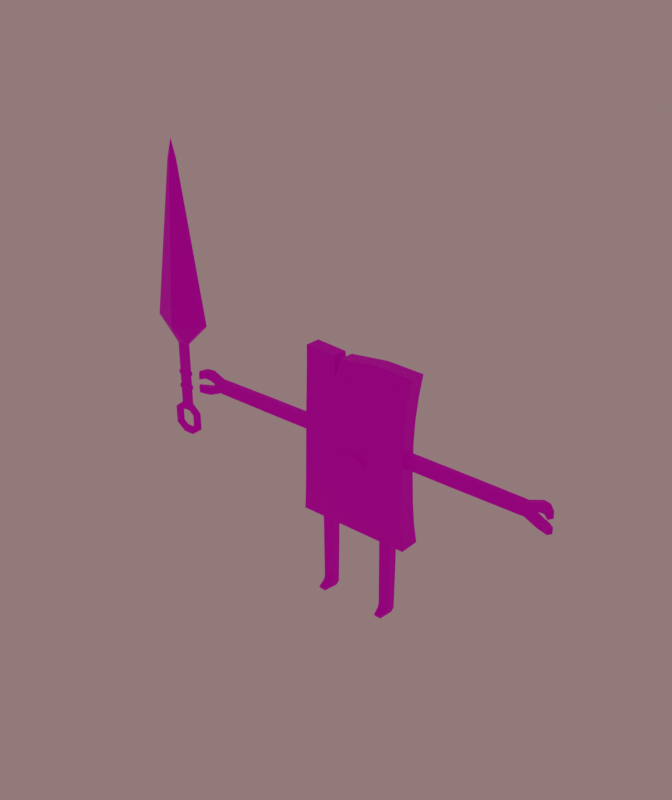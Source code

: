 # Source: rig_37568_autosave.blend  (saved by Blender 4.2.66; exported with 4.5.12 LTS)
import bpy
from mathutils import Matrix  # noqa: F401  (used for matrix-valued properties, if any)

bpy.ops.wm.read_factory_settings(use_empty=True)
scene = bpy.context.scene
scene.name = 'Scene'

# ---- collections
col_wind_1 = bpy.data.collections.new('Wind_1'); scene.collection.children.link(col_wind_1)

# ---- images (referenced by path relative to the original .blend; pixels are not part of the script)
import os
ASSET_DIR = os.environ.get("B2B_ASSET_DIR", "")  # directory of the original .blend (textures are referenced by path, not embedded)
HERE = os.path.dirname(os.path.abspath(__file__))  # packed textures are extracted next to this script under _unpacked/

def load_image(name, relpath, width, height, colorspace="sRGB"):
    """Load a texture the original file referenced (path relative to the .blend, or extracted next to this script)."""
    p = next((c for c in (os.path.join(HERE, relpath), os.path.join(ASSET_DIR, relpath)) if relpath and os.path.exists(c)), "")
    if p:
        img = bpy.data.images.load(p, check_existing=True)
        img.name = name
    else:  # same state as the original file: an image datablock whose file is absent (Cycles renders it pink)
        img = bpy.data.images.new(name, width, height)
        img.source = "FILE"
        img.filepath = "//" + (relpath or name)
    img.colorspace_settings.name = colorspace
    return img
img_wind_1 = load_image('Wind_1', 'Wind_1.png', 1024, 1024, 'sRGB')

# ---- materials (node trees are filled in below, after node groups)
mat_wind_1 = bpy.data.materials.new('Wind_1')

# ---- node groups
ng_smooth_by_angle = bpy.data.node_groups.new('Smooth by Angle', 'GeometryNodeTree')
_s = ng_smooth_by_angle.interface.new_socket(name='Mesh', in_out='OUTPUT', socket_type='NodeSocketGeometry')
_s = ng_smooth_by_angle.interface.new_socket(name='Mesh', in_out='INPUT', socket_type='NodeSocketGeometry')
_s = ng_smooth_by_angle.interface.new_socket(name='Angle', in_out='INPUT', socket_type='NodeSocketFloat')
_s.subtype = 'ANGLE'
_s.default_value = 0.5236
_s.min_value = 0.0
_s.max_value = 3.142
_s.description = 'Maximum face angle for smooth edges'
_s = ng_smooth_by_angle.interface.new_socket(name='Ignore Sharpness', in_out='INPUT', socket_type='NodeSocketBool')
_s.force_non_field = True
ng_smooth_by_angle.is_modifier = True
_N = ng_smooth_by_angle.nodes; _L = ng_smooth_by_angle.links
n0 = _N.new('GeometryNodeSetShadeSmooth'); n0.name = 'Set Shade Smooth'; n0.location = (120, -80)
n0.domain = 'EDGE'
n1 = _N.new('GeometryNodeSetShadeSmooth'); n1.name = 'Set Shade Smooth.001'; n1.location = (300, -80)
n2 = _N.new('NodeGroupOutput'); n2.name = 'Group Output'; n2.location = (480, -80)
n3 = _N.new('GeometryNodeInputMeshEdgeAngle'); n3.name = 'Edge Angle'; n3.location = (-440, -240)
n4 = _N.new('NodeGroupInput'); n4.name = 'Group Input'; n4.location = (-80, -80)
n5 = _N.new('GeometryNodeInputEdgeSmooth'); n5.name = 'Is Edge Smooth'; n5.location = (-260, -120)
n6 = _N.new('GeometryNodeInputShadeSmooth'); n6.name = 'Is Shade Smooth'; n6.location = (-440, -397)
n7 = _N.new('FunctionNodeCompare'); n7.name = 'Compare'; n7.location = (-260, -260)
n7.operation = 'LESS_EQUAL'
n7.inputs[6].default_value = (0.0, 0.0, 0.0, 0.0)
n7.inputs[7].default_value = (0.0, 0.0, 0.0, 0.0)
n8 = _N.new('FunctionNodeBooleanMath'); n8.name = 'Boolean Math.001'; n8.location = (-80, -260)
n9 = _N.new('NodeGroupInput'); n9.name = 'Group Input.001'; n9.location = (-440, -329)
n10 = _N.new('NodeGroupInput'); n10.name = 'Group Input.002'; n10.location = (-259, -189)
n11 = _N.new('FunctionNodeBooleanMath'); n11.name = 'Boolean Math'; n11.location = (-80, -149)
n11.operation = 'OR'
n12 = _N.new('FunctionNodeBooleanMath'); n12.name = 'Boolean Math.002'; n12.location = (-260, -380)
n12.operation = 'OR'
n13 = _N.new('NodeGroupInput'); n13.name = 'Group Input.003'; n13.location = (-440, -460)
_L.new(n3.outputs[0], n7.inputs[0])
_L.new(n1.outputs[0], n2.inputs[0])
_L.new(n9.outputs[1], n7.inputs[1])
_L.new(n7.outputs[0], n8.inputs[0])
_L.new(n4.outputs[0], n0.inputs[0])
_L.new(n0.outputs[0], n1.inputs[0])
_L.new(n8.outputs[0], n0.inputs[2])
_L.new(n10.outputs[2], n11.inputs[1])
_L.new(n5.outputs[0], n11.inputs[0])
_L.new(n11.outputs[0], n0.inputs[1])
_L.new(n13.outputs[2], n12.inputs[1])
_L.new(n6.outputs[0], n12.inputs[0])
_L.new(n12.outputs[0], n8.inputs[1])
n2.is_active_output = True

# ---- material node trees
mat_wind_1.use_nodes = True; mat_wind_1.node_tree.nodes.clear()
_N = mat_wind_1.node_tree.nodes; _L = mat_wind_1.node_tree.links
n0 = _N.new('ShaderNodeBsdfPrincipled'); n0.name = 'Principled BSDF'; n0.location = (10, 300)
n0.distribution = 'GGX'
n0.subsurface_method = 'RANDOM_WALK_SKIN'
n0.inputs[3].default_value = 1.45
n0.inputs[13].default_value = 0.06452
n0.inputs[27].default_value = (0.0, 0.0, 0.0, 1.0)
n1 = _N.new('ShaderNodeOutputMaterial'); n1.name = 'Material Output'; n1.location = (300, 300)
n2 = _N.new('ShaderNodeTexImage'); n2.name = 'Image Texture'; n2.location = (-280, 280)
n2.image = img_wind_1
n3 = _N.new('ShaderNodeTexImage'); n3.name = 'Image Texture.001'; n3.location = (-589, -102)
_L.new(n0.outputs[0], n1.inputs[0])
_L.new(n2.outputs[0], n0.inputs[0])
n1.is_active_output = True

# ---- world
world_world = bpy.data.worlds.new('World'); scene.world = world_world
world_world.use_nodes = True; world_world.node_tree.nodes.clear()
_N = world_world.node_tree.nodes; _L = world_world.node_tree.links
n0 = _N.new('ShaderNodeOutputWorld'); n0.name = 'World Output'; n0.location = (300, 300)
n1 = _N.new('ShaderNodeBackground'); n1.name = 'Background'; n1.location = (10, 300)
n1.inputs[0].default_value = (0.2622, 0.162, 0.162, 1.0)
_L.new(n1.outputs[0], n0.inputs[0])
n0.is_active_output = True
world_world.color = (0.05088, 0.05088, 0.05088)
world_world.use_sun_shadow = False
world_world.sun_shadow_jitter_overblur = 0.0

# ---- meshes
me_wind_1 = bpy.data.meshes.new('Wind_1')
me_wind_1.from_pydata([(6.635, -2.641, 0.05422), (7.986, -2.595, 0.05422), (5.9, 1.147, 9.261), (5.881, 1.147, 10.71), (8.558, 1.244, 10.71), (8.539, 1.243, 9.261), (8.452, 1.24, 0.7622), (8.371, 0.5262, 0.05422), (6.114, 0.4496, 0.05422), (5.987, 1.15, 0.7622), (8.568, -0.576, 10.91), (6.648, -3.017, 0.7079), (7.976, -2.973, 0.7079), (5.91, -0.6729, 9.062), (8.544, -0.5769, 9.062), (5.886, -0.6738, 10.91), (6.153, -1.19, 1.119), (8.345, -1.126, 1.119), (5.994, -0.6698, 1.785), (8.459, -0.58, 1.785), (8.556, -0.5764, 9.988), (5.898, -0.6734, 9.988), (8.548, 1.244, 9.964), (5.891, 1.147, 9.964), (-6.635, -2.641, 0.05422), (-7.986, -2.595, 0.05422), (-5.9, 1.147, 9.261), (-5.881, 1.147, 10.71), (-8.558, 1.244, 10.71), (-8.539, 1.243, 9.261), (-8.452, 1.24, 0.7622), (-8.371, 0.5262, 0.05422), (-6.114, 0.4496, 0.05422), (-5.987, 1.15, 0.7622), (-8.568, -0.576, 10.91), (-6.648, -3.017, 0.7079), (-7.976, -2.973, 0.7079), (-5.91, -0.6729, 9.062), (-8.544, -0.5769, 9.062), (-5.886, -0.6738, 10.91), (-6.153, -1.19, 1.119), (-8.345, -1.126, 1.119), (-5.994, -0.6698, 1.785), (-8.459, -0.58, 1.785), (-8.556, -0.5764, 9.988), (-5.898, -0.6734, 9.988), (-8.548, 1.244, 9.964), (-5.891, 1.147, 9.964), (-12.36, 2.398, 18.05), (12.6, 2.41, 18.05), (12.57, -0.7797, 54.59), (-4.113, -0.8735, 53.78), (-12.35, -2.079, 18.06), (4.504, -2.085, 18.05), (12.56, -2.084, 18.05), (-4.905, -2.085, 18.06), (12.57, 2.675, 54.46), (-12.52, -0.7951, 54.32), (4.461, 2.673, 54.67), (-4.113, 2.581, 53.65), (4.494, 1.56, 33.33), (4.489, 1.592, 40.09), (-4.922, 1.565, 33.31), (-4.904, 2.388, 18.05), (4.493, -2.044, 33.38), (-4.923, -2.039, 33.35), (4.461, -0.7808, 54.79), (4.508, 2.39, 18.05), (12.07, -1.371, 50.1), (-12.07, -1.357, 50.09), (4.476, -1.921, 40.06), (4.459, -1.382, 50.1), (-4.927, -1.341, 50.11), (-4.927, -1.908, 40.08), (-4.928, 2.234, 49.99), (-12.07, 2.217, 49.97), (12.09, 2.205, 49.99), (4.485, 2.193, 50.09), (-4.923, 1.609, 40.08), (-12.52, 2.659, 54.2), (-11.72, 1.571, 40.07), (-11.74, 1.563, 33.36), (-11.71, -2.152, 40.11), (-11.74, -2.255, 33.37), (11.71, 1.555, 40.07), (11.77, 1.56, 33.45), (11.76, -2.045, 33.48), (11.7, -1.923, 40.13), (-5.807, -0.8478, 53.9), (-5.655, 2.607, 53.76), (-11.79, 1.824, 45.22), (-4.927, -1.813, 45.22), (4.466, -1.821, 45.22), (-11.79, -1.852, 45.3), (11.78, -1.82, 45.23), (11.79, 1.796, 45.13), (4.487, 1.815, 45.14), (-4.925, 1.846, 45.11), (11.91, 1.781, 27.26), (12.16, 2.062, 22.37), (12.15, -2.199, 22.37), (11.91, -2.17, 27.27), (-4.915, -2.169, 27.25), (-4.908, -2.199, 22.39), (-11.85, -2.254, 27.25), (-12.03, -2.197, 22.39), (4.511, -2.199, 22.39), (4.506, -2.17, 27.26), (-12.04, 2.049, 22.41), (-11.85, 1.772, 27.26), (4.497, 1.72, 27.26), (4.501, 1.933, 22.39), (-4.918, 1.929, 22.42), (-4.921, 1.719, 27.26), (8.623, 1.193, 17.97), (5.816, 1.096, 17.97), (8.629, -0.6203, 17.97), (5.825, -0.7193, 17.97), (-8.623, 1.193, 17.97), (-5.816, 1.096, 17.97), (-8.629, -0.6203, 17.97), (-5.825, -0.7193, 17.97), (-11.61, 0.7673, 38.69), (-37.08, -0.6288, 35.79), (-25.85, -0.6288, 35.67), (-37.08, -0.6288, 38.54), (-25.85, -0.6288, 38.66), (-38.94, -0.6288, 37.44), (-38.94, -0.6288, 36.88), (-39.98, -0.6288, 39.72), (-39.98, -0.6288, 37.8), (-40.05, -0.6288, 34.44), (-40.05, -0.6288, 36.21), (-42.37, -1.689, 39.43), (-42.37, -1.781, 37.82), (-42.44, -1.694, 34.72), (-42.44, -1.786, 36.21), (-37.13, 0.7673, 38.54), (-26.02, 0.7673, 38.66), (-26.02, 0.7673, 35.67), (-37.13, 0.7673, 35.79), (-38.99, 0.7673, 37.44), (-38.99, 0.7673, 36.88), (-40.08, 0.7673, 39.72), (-40.08, 0.7673, 37.8), (-40.16, 0.7673, 36.21), (-40.16, 0.7673, 34.44), (-43.03, -0.8805, 39.37), (-43.03, -0.8805, 37.85), (-43.1, -0.8805, 36.18), (-43.1, -0.8805, 34.77), (-11.57, -0.6288, 38.68), (-11.57, -0.6288, 35.64), (-11.61, 0.7673, 35.64), (-24.88, -0.6288, 35.65), (-24.88, -0.6288, 38.67), (-24.7, 0.7673, 38.67), (-24.7, 0.7673, 35.65), (-41.19, -0.9243, 39.86), (-41.19, -0.9701, 38.09), (-41.7, 0.2418, 39.83), (-41.7, 0.2418, 38.11), (-41.26, -0.9746, 36.01), (-41.26, -0.9288, 34.38), (-41.78, 0.2418, 35.99), (-41.78, 0.2418, 34.41), (-25.34, -0.6288, 35.66), (-25.39, 0.7673, 35.66), (-25.34, -0.6288, 38.67), (-25.39, 0.7673, 38.67), (-36.36, -0.6288, 38.59), (-36.36, -0.6288, 35.73), (-36.41, 0.7673, 38.59), (-36.41, 0.7673, 35.73), (11.61, 0.7673, 38.69), (37.08, -0.6288, 35.79), (25.85, -0.6288, 35.67), (37.08, -0.6288, 38.54), (25.85, -0.6288, 38.66), (38.94, -0.6288, 37.44), (38.94, -0.6288, 36.88), (39.98, -0.6288, 39.72), (39.98, -0.6288, 37.8), (40.05, -0.6288, 34.44), (40.05, -0.6288, 36.21), (42.37, -1.689, 39.43), (42.37, -1.781, 37.82), (42.44, -1.694, 34.72), (42.44, -1.786, 36.21), (37.13, 0.7673, 38.54), (26.02, 0.7673, 38.66), (26.02, 0.7673, 35.67), (37.13, 0.7673, 35.79), (38.99, 0.7673, 37.44), (38.99, 0.7673, 36.88), (40.08, 0.7673, 39.72), (40.08, 0.7673, 37.8), (40.16, 0.7673, 36.21), (40.16, 0.7673, 34.44), (43.03, -0.8805, 39.37), (43.03, -0.8805, 37.85), (43.1, -0.8805, 36.18), (43.1, -0.8805, 34.77), (11.57, -0.6288, 38.68), (11.57, -0.6288, 35.64), (11.61, 0.7673, 35.64), (24.88, -0.6288, 35.65), (24.88, -0.6288, 38.67), (24.7, 0.7673, 38.67), (24.7, 0.7673, 35.65), (41.19, -0.9243, 39.86), (41.19, -0.9701, 38.09), (41.7, 0.2418, 39.83), (41.7, 0.2418, 38.11), (41.26, -0.9746, 36.01), (41.26, -0.9288, 34.38), (41.78, 0.2418, 35.99), (41.78, 0.2418, 34.41), (25.34, -0.6288, 35.66), (25.39, 0.7673, 35.66), (25.34, -0.6288, 38.67), (25.39, 0.7673, 38.67), (36.36, -0.6288, 38.59), (36.36, -0.6288, 35.73), (36.41, 0.7673, 38.59), (36.41, 0.7673, 35.73), (-54.66, -0.8139, 49.47), (-49.42, -0.08529, 84.33), (-54.66, 0.6433, 49.47), (-41.62, -0.8139, 49.47), (-46.86, -0.08529, 84.33), (-41.62, 0.6433, 49.47), (-49.45, 0.1389, 44.15), (-49.45, -0.5989, 44.15), (-46.84, 0.1389, 44.15), (-46.84, -0.5989, 44.15), (-49.44, 0.1389, 30.46), (-49.44, -0.5989, 30.46), (-46.84, 0.1389, 30.46), (-46.84, -0.5989, 30.46), (-48.89, 0.1592, 28.2), (-48.89, -0.6193, 28.2), (-47.4, 0.1592, 28.2), (-47.4, -0.6193, 28.2), (-50.0, 0.1592, 27.32), (-50.0, -0.6193, 27.32), (-46.28, 0.1592, 27.32), (-46.28, -0.6193, 27.32), (-50.0, 0.1592, 24.84), (-50.0, -0.6193, 24.84), (-46.28, 0.1592, 24.84), (-46.28, -0.6193, 24.84), (-48.91, 0.1592, 24.02), (-48.91, -0.6193, 24.02), (-47.38, 0.1592, 24.02), (-47.38, -0.6193, 24.02), (-48.14, 3.271, 48.73), (-48.14, 0.7435, 84.3), (-48.14, -3.442, 48.73), (-48.14, -0.914, 84.3), (-48.14, -0.08529, 88.46), (-46.84, 0.1389, 29.8), (-44.67, 0.1389, 28.09), (-51.61, 0.1389, 28.09), (-49.44, 0.1389, 29.8), (-46.84, -0.5989, 29.8), (-44.67, -0.5989, 28.09), (-51.61, -0.5989, 28.09), (-49.44, -0.5989, 29.8), (-44.67, -0.5989, 24.06), (-44.67, 0.1389, 24.06), (-51.61, 0.1389, 24.06), (-51.61, -0.5989, 24.06), (-49.44, -0.5989, 22.42), (-46.84, -0.5989, 22.42), (-46.84, 0.1389, 22.42), (-49.44, 0.1389, 22.42), (-46.84, -0.5989, 43.86), (-46.84, 0.1389, 43.86), (-49.45, 0.1389, 43.86), (-49.45, -0.5989, 43.86), (-46.57, -0.6748, 37.57), (-46.57, -0.6748, 36.75), (-49.71, -0.6748, 36.75), (-49.71, -0.6748, 37.57), (-49.71, 0.2148, 37.57), (-49.71, 0.2148, 36.75), (-46.57, 0.2148, 36.75), (-46.57, 0.2148, 37.57), (-46.84, -0.5989, 36.64), (-46.84, -0.5989, 37.68), (-49.44, 0.1389, 36.64), (-49.45, 0.1389, 37.68), (-46.84, 0.1389, 37.68), (-46.84, 0.1389, 36.64), (-49.45, -0.5989, 37.68), (-49.44, -0.5989, 36.64), (-46.84, -0.5989, 33.26), (-46.84, -0.5989, 34.35), (-49.44, 0.1389, 33.26), (-49.44, 0.1389, 34.35), (-46.84, 0.1389, 34.35), (-46.84, 0.1389, 33.26), (-49.44, -0.5989, 34.35), (-49.44, -0.5989, 33.26), (-46.58, 0.2148, 34.24), (-46.58, 0.2148, 33.38), (-49.71, 0.2148, 33.38), (-49.71, 0.2148, 34.24), (-49.71, -0.6748, 34.24), (-49.71, -0.6748, 33.38), (-46.58, -0.6748, 33.38), (-46.58, -0.6748, 34.24), (-3.062, -2.678, 33.09), (3.062, -2.678, 33.09), (-3.062, -2.678, 33.86), (3.062, -2.678, 33.86), (0.0, -1.983, 31.32), (0.0, -1.983, 35.63), (3.062, -1.983, 33.86), (3.062, -1.983, 33.09), (0.0, -2.678, 31.32), (0.0, -2.678, 35.63), (-3.062, -1.983, 33.09), (-3.062, -1.983, 33.86), (-3.062, 2.23, 33.86), (3.062, 2.23, 33.86), (-3.062, 2.23, 33.09), (3.062, 2.23, 33.09), (0.0, 1.535, 35.63), (0.0, 1.535, 31.32), (3.062, 1.535, 33.09), (3.062, 1.535, 33.86), (0.0, 2.23, 35.63), (0.0, 2.23, 31.32), (-3.062, 1.535, 33.86), (-3.062, 1.535, 33.09)], [], [(2, 5, 6, 9), (115, 114, 4, 3), (20, 10, 15, 21), (17, 19, 18, 16), (7, 1, 0, 8), (14, 20, 21, 13), (13, 18, 19, 14), (117, 15, 10, 116), (17, 16, 11, 12), (23, 3, 4, 22), (2, 23, 22, 5), (4, 10, 20, 22), (8, 9, 6, 7), (1, 12, 11, 0), (7, 17, 12, 1), (6, 19, 17, 7), (5, 14, 19, 6), (22, 20, 14, 5), (114, 116, 10, 4), (21, 15, 3, 23), (9, 18, 13, 2), (2, 13, 21, 23), (8, 16, 18, 9), (0, 11, 16, 8), (26, 33, 30, 29), (119, 27, 28, 118), (44, 45, 39, 34), (41, 40, 42, 43), (31, 32, 24, 25), (38, 37, 45, 44), (37, 38, 43, 42), (121, 120, 34, 39), (41, 36, 35, 40), (47, 46, 28, 27), (26, 29, 46, 47), (28, 46, 44, 34), (32, 31, 30, 33), (25, 24, 35, 36), (31, 25, 36, 41), (30, 31, 41, 43), (29, 30, 43, 38), (46, 29, 38, 44), (118, 28, 34, 120), (45, 47, 27, 39), (33, 26, 37, 42), (26, 47, 45, 37), (32, 33, 42, 40), (24, 32, 40, 35), (97, 78, 80, 90), (96, 97, 74, 77), (96, 77, 76, 95), (60, 110, 113, 62), (87, 70, 64, 86), (102, 107, 64, 65), (77, 74, 59, 58), (65, 73, 82, 83), (100, 54, 49, 99), (60, 61, 84, 85), (71, 66, 51, 72), (48, 108, 112, 63), (55, 53, 106, 103), (81, 109, 104, 83), (64, 70, 73, 65), (112, 111, 67, 63), (103, 105, 52, 55), (64, 107, 101, 86), (65, 83, 104, 102), (91, 92, 71, 72), (93, 91, 72, 69), (92, 94, 68, 71), (50, 66, 71, 68), (62, 78, 61, 60), (74, 75, 79, 89), (76, 77, 58, 56), (49, 67, 111, 99), (78, 62, 81, 80), (69, 57, 79, 75), (90, 93, 69, 75), (108, 48, 52, 105), (113, 109, 81, 62), (49, 54, 53, 67), (55, 63, 67, 53), (106, 53, 54, 100), (56, 50, 68, 76), (94, 87, 84, 95), (98, 110, 60, 85), (58, 66, 50, 56), (58, 59, 51, 66), (72, 74, 89, 88), (84, 87, 86, 85), (81, 83, 82, 80), (88, 57, 69, 72), (88, 89, 79, 57), (72, 51, 59, 74), (68, 94, 95, 76), (80, 82, 93, 90), (70, 87, 94, 92), (82, 73, 91, 93), (73, 70, 92, 91), (61, 96, 95, 84), (61, 78, 97, 96), (74, 97, 90, 75), (111, 112, 113, 110), (112, 108, 109, 113), (99, 111, 110, 98), (107, 102, 103, 106), (101, 107, 106, 100), (102, 104, 105, 103), (108, 105, 104, 109), (100, 99, 98, 101), (98, 85, 86, 101), (63, 55, 52, 48), (3, 15, 117, 115), (27, 119, 121, 39), (121, 119, 118, 120), (115, 117, 116, 114), (125, 127, 128, 123), (171, 124, 126, 170), (125, 129, 130, 127), (128, 132, 131, 123), (163, 162, 136, 135), (159, 158, 133, 134), (137, 140, 142, 141), (173, 172, 138, 139), (151, 155, 154, 152), (137, 141, 144, 143), (142, 140, 146, 145), (165, 150, 149, 164), (161, 148, 147, 160), (167, 139, 138, 169), (168, 126, 124, 166), (153, 157, 156, 122), (166, 167, 157, 154), (171, 173, 139, 124), (123, 131, 146, 140), (163, 135, 150, 165), (135, 136, 149, 150), (162, 132, 145, 164), (132, 128, 142, 145), (127, 141, 142, 128), (127, 130, 144, 141), (159, 134, 148, 161), (134, 133, 147, 148), (158, 129, 143, 160), (129, 125, 137, 143), (170, 172, 137, 125), (168, 169, 138, 126), (157, 153, 152, 154), (133, 158, 160, 147), (130, 159, 161, 144), (144, 161, 160, 143), (130, 129, 158, 159), (136, 162, 164, 149), (131, 163, 165, 146), (146, 165, 164, 145), (131, 132, 162, 163), (155, 156, 169, 168), (124, 139, 167, 166), (155, 168, 166, 154), (157, 167, 169, 156), (122, 156, 155, 151), (126, 138, 172, 170), (123, 140, 173, 171), (140, 137, 172, 173), (123, 171, 170, 125), (177, 175, 180, 179), (223, 222, 178, 176), (204, 203, 174, 205), (177, 179, 182, 181), (180, 175, 183, 184), (215, 187, 188, 214), (211, 186, 185, 210), (189, 193, 194, 192), (225, 191, 190, 224), (204, 206, 207, 203), (189, 195, 196, 193), (194, 197, 198, 192), (217, 216, 201, 202), (213, 212, 199, 200), (219, 221, 190, 191), (220, 218, 176, 178), (174, 208, 209, 205), (218, 206, 209, 219), (223, 176, 191, 225), (175, 192, 198, 183), (215, 217, 202, 187), (187, 202, 201, 188), (214, 216, 197, 184), (184, 197, 194, 180), (179, 180, 194, 193), (179, 193, 196, 182), (211, 213, 200, 186), (186, 200, 199, 185), (210, 212, 195, 181), (181, 195, 189, 177), (222, 177, 189, 224), (220, 178, 190, 221), (151, 152, 153, 122), (204, 205, 209, 206), (185, 199, 212, 210), (182, 196, 213, 211), (196, 195, 212, 213), (182, 211, 210, 181), (188, 201, 216, 214), (183, 198, 217, 215), (198, 197, 216, 217), (183, 215, 214, 184), (207, 220, 221, 208), (176, 218, 219, 191), (207, 206, 218, 220), (209, 208, 221, 219), (203, 207, 208, 174), (178, 222, 224, 190), (175, 223, 225, 192), (192, 225, 224, 189), (175, 177, 222, 223), (226, 227, 228), (256, 257, 230, 231), (231, 230, 229), (258, 259, 227, 226), (231, 229, 235, 234), (299, 302, 238, 236), (259, 230, 260), (235, 258, 233), (226, 228, 232, 233), (232, 256, 234), (287, 286, 285, 288), (239, 237, 268, 265), (302, 297, 239, 238), (304, 299, 236, 237), (249, 253, 252, 248), (238, 239, 265, 261), (237, 236, 264, 268), (262, 266, 269, 270), (261, 265, 266, 262), (268, 264, 263, 267), (236, 238, 261, 264), (254, 252, 253, 255), (267, 263, 271, 272), (250, 254, 255, 251), (251, 247, 246, 250), (247, 243, 242, 246), (276, 275, 274, 273), (270, 269, 274, 275), (272, 271, 276, 273), (228, 256, 232), (229, 258, 235), (229, 230, 259, 258), (228, 227, 257, 256), (241, 240, 242, 243), (233, 258, 226), (227, 259, 260), (234, 256, 231), (230, 257, 260), (260, 257, 227), (246, 242, 261, 262), (240, 244, 263, 264), (243, 247, 266, 265), (245, 241, 268, 267), (247, 251, 269, 266), (250, 246, 262, 270), (244, 248, 271, 263), (249, 245, 267, 272), (253, 249, 272, 273), (251, 255, 274, 269), (254, 250, 270, 275), (248, 252, 276, 271), (242, 240, 264, 261), (241, 243, 265, 268), (252, 254, 275, 276), (255, 253, 273, 274), (244, 245, 249, 248), (241, 245, 244, 240), (232, 234, 278, 279), (235, 233, 280, 277), (233, 232, 279, 280), (234, 235, 277, 278), (291, 294, 301, 300), (289, 296, 303, 298), (296, 291, 300, 303), (294, 289, 298, 301), (297, 304, 237, 239), (280, 279, 292, 295), (279, 278, 293, 292), (277, 280, 295, 290), (295, 292, 285, 284), (294, 291, 286, 287), (301, 298, 312, 305), (291, 296, 283, 286), (300, 301, 305, 308), (297, 302, 306, 311), (290, 295, 284, 281), (303, 300, 308, 309), (278, 277, 290, 293), (283, 282, 281, 284), (286, 283, 284, 285), (282, 287, 288, 281), (306, 307, 308, 305), (310, 311, 312, 309), (307, 310, 309, 308), (311, 306, 305, 312), (304, 297, 311, 310), (289, 294, 287, 282), (292, 293, 288, 285), (293, 290, 281, 288), (298, 303, 309, 312), (296, 289, 282, 283), (299, 304, 310, 307), (302, 299, 307, 306), (318, 324, 323, 317), (319, 318, 317, 320), (316, 314, 321, 322), (322, 321, 313, 315), (322, 315, 324, 318), (313, 321, 317, 323), (321, 314, 320, 317), (314, 316, 319, 320), (316, 322, 318, 319), (315, 313, 323, 324), (330, 336, 335, 329), (331, 330, 329, 332), (328, 326, 333, 334), (334, 333, 325, 327), (334, 327, 336, 330), (325, 333, 329, 335), (333, 326, 332, 329), (326, 328, 331, 332), (328, 334, 330, 331), (327, 325, 335, 336)])
me_wind_1.polygons.foreach_set('use_smooth', [1, 1, 1, 1, 1, 1, 1, 1, 1, 1, 1, 1, 1, 1, 1, 1, 1, 1, 1, 1, 1, 1, 1, 1, 1, 1, 1, 1, 1, 1, 1, 1, 1, 1, 1, 1, 1, 1, 1, 1, 1, 1, 1, 1, 1, 1, 1, 1, 1, 1, 1, 1, 1, 1, 1, 1, 1, 1, 1, 1, 1, 1, 1, 1, 1, 1, 1, 1, 1, 1, 1, 1, 1, 1, 1, 1, 1, 1, 1, 1, 1, 1, 1, 1, 1, 1, 1, 1, 1, 1, 1, 1, 1, 1, 1, 1, 1, 1, 1, 1, 1, 1, 1, 1, 1, 1, 1, 1, 1, 1, 1, 1, 1, 1, 1, 1, 1, 1, 1, 1, 1, 1, 1, 1, 1, 1, 1, 1, 1, 1, 1, 1, 1, 1, 1, 1, 1, 1, 1, 1, 1, 1, 1, 1, 1, 1, 1, 1, 1, 1, 1, 1, 1, 1, 1, 1, 1, 1, 1, 1, 1, 1, 1, 1, 1, 1, 1, 1, 1, 1, 1, 1, 1, 1, 1, 1, 1, 1, 1, 1, 1, 1, 1, 1, 1, 1, 1, 1, 1, 1, 1, 1, 1, 1, 1, 1, 1, 1, 1, 1, 1, 1, 1, 1, 1, 1, 1, 1, 1, 1, 1, 1, 1, 1, 1, 1, 0, 0, 0, 0, 0, 0, 0, 0, 0, 0, 0, 0, 0, 0, 0, 0, 0, 0, 0, 0, 0, 0, 0, 0, 0, 0, 0, 0, 0, 0, 0, 0, 0, 0, 0, 0, 0, 0, 0, 0, 0, 0, 0, 0, 0, 0, 0, 0, 0, 0, 0, 0, 0, 0, 0, 0, 0, 0, 0, 0, 0, 0, 0, 0, 0, 0, 0, 0, 0, 0, 0, 0, 0, 0, 0, 0, 0, 0, 0, 0, 0, 0, 0, 0, 0, 0, 0, 0, 0, 0, 0, 0, 0, 0, 0, 0, 0, 0, 0, 0, 0, 0, 0, 0, 0, 0, 0, 0, 0, 0, 0, 0, 0])
_uv = me_wind_1.uv_layers.new(name='UVMap')
_uv.uv.foreach_set('vector', [0.6429, 0.8764, 0.6133, 0.8754, 0.6229, 0.7626, 0.649, 0.7615, 0.6415, 0.955, 0.6108, 0.9542, 0.6128, 0.8915, 0.6425, 0.8925, 0.593, 0.8828, 0.5927, 0.8931, 0.5632, 0.8922, 0.5637, 0.882, 0.5979, 0.7501, 0.5988, 0.762, 0.5639, 0.759, 0.5663, 0.7475, 0.6222, 0.7526, 0.6249, 0.7181, 0.6397, 0.7169, 0.647, 0.7506, 0.5933, 0.8725, 0.593, 0.8828, 0.5637, 0.882, 0.564, 0.8717, 0.564, 0.8717, 0.5639, 0.759, 0.5988, 0.762, 0.5933, 0.8725, 0.5603, 0.9526, 0.5632, 0.8922, 0.5927, 0.8931, 0.5909, 0.9539, 0.5979, 0.7501, 0.5663, 0.7475, 0.5771, 0.7279, 0.5896, 0.7276, 0.6427, 0.8842, 0.6425, 0.8925, 0.6128, 0.8915, 0.6131, 0.8832, 0.6429, 0.8764, 0.6427, 0.8842, 0.6131, 0.8832, 0.6133, 0.8754, 0.6128, 0.8915, 0.5927, 0.8931, 0.593, 0.8828, 0.6131, 0.8832, 0.647, 0.7506, 0.649, 0.7615, 0.6229, 0.7626, 0.6222, 0.7526, 0.5897, 0.7205, 0.5896, 0.7276, 0.5771, 0.7279, 0.5769, 0.7208, 0.6222, 0.7526, 0.5979, 0.7501, 0.5896, 0.7276, 0.5971, 0.727, 0.6229, 0.7626, 0.5988, 0.762, 0.5979, 0.7501, 0.6222, 0.7526, 0.6133, 0.8754, 0.5933, 0.8725, 0.5988, 0.762, 0.6229, 0.7626, 0.6131, 0.8832, 0.593, 0.8828, 0.5933, 0.8725, 0.6133, 0.8754, 0.6108, 0.9542, 0.5909, 0.9539, 0.5927, 0.8931, 0.6128, 0.8915, 0.5637, 0.882, 0.5632, 0.8922, 0.5435, 0.8892, 0.5438, 0.8811, 0.5397, 0.7546, 0.5639, 0.759, 0.564, 0.8717, 0.544, 0.8735, 0.544, 0.8735, 0.564, 0.8717, 0.5637, 0.882, 0.5438, 0.8811, 0.5433, 0.746, 0.5663, 0.7475, 0.5639, 0.759, 0.5397, 0.7546, 0.5704, 0.7262, 0.5771, 0.7279, 0.5663, 0.7475, 0.5433, 0.746, 0.6233, 0.585, 0.6294, 0.4732, 0.6548, 0.4711, 0.6546, 0.5847, 0.6232, 0.6656, 0.6235, 0.6015, 0.6546, 0.6016, 0.6548, 0.6658, 0.5736, 0.5933, 0.6031, 0.5934, 0.6032, 0.6038, 0.5735, 0.6035, 0.5742, 0.4615, 0.605, 0.4626, 0.6059, 0.474, 0.5719, 0.473, 0.6519, 0.4595, 0.6278, 0.4638, 0.6264, 0.4299, 0.6409, 0.4273, 0.5737, 0.5831, 0.603, 0.583, 0.6031, 0.5934, 0.5736, 0.5933, 0.603, 0.583, 0.5737, 0.5831, 0.5719, 0.473, 0.6059, 0.474, 0.6029, 0.6657, 0.5718, 0.6649, 0.5735, 0.6035, 0.6032, 0.6038, 0.5742, 0.4615, 0.5847, 0.4409, 0.5967, 0.4425, 0.605, 0.4626, 0.6235, 0.593, 0.6546, 0.5929, 0.6546, 0.6016, 0.6235, 0.6015, 0.6233, 0.585, 0.6546, 0.5847, 0.6546, 0.5929, 0.6235, 0.593, 0.5536, 0.601, 0.5538, 0.5928, 0.5736, 0.5933, 0.5735, 0.6035, 0.6278, 0.4638, 0.6519, 0.4595, 0.6548, 0.4711, 0.6294, 0.4732, 0.5854, 0.434, 0.5976, 0.4356, 0.5967, 0.4425, 0.5847, 0.4409, 0.551, 0.4609, 0.5777, 0.4395, 0.5847, 0.4409, 0.5742, 0.4615, 0.5477, 0.4695, 0.551, 0.4609, 0.5742, 0.4615, 0.5719, 0.473, 0.5539, 0.5853, 0.5477, 0.4695, 0.5719, 0.473, 0.5737, 0.5831, 0.5538, 0.5928, 0.5539, 0.5853, 0.5737, 0.5831, 0.5736, 0.5933, 0.5518, 0.664, 0.5536, 0.601, 0.5735, 0.6035, 0.5718, 0.6649, 0.6031, 0.5934, 0.6235, 0.593, 0.6235, 0.6015, 0.6032, 0.6038, 0.6294, 0.4732, 0.6233, 0.585, 0.603, 0.583, 0.6059, 0.474, 0.6233, 0.585, 0.6235, 0.593, 0.6031, 0.5934, 0.603, 0.583, 0.6278, 0.4638, 0.6294, 0.4732, 0.6059, 0.474, 0.605, 0.4626, 0.6034, 0.4415, 0.6278, 0.4638, 0.605, 0.4626, 0.5967, 0.4425, 0.1758, 0.867, 0.1758, 0.8167, 0.2366, 0.8057, 0.2364, 0.8562, 0.08521, 0.8649, 0.1758, 0.867, 0.1763, 0.9168, 0.08557, 0.9089, 0.08521, 0.8649, 0.08557, 0.9089, 0.01873, 0.9143, 0.0197, 0.8652, 0.0829, 0.7543, 0.08259, 0.6964, 0.1745, 0.6959, 0.1757, 0.7517, 0.2696, 0.729, 0.3375, 0.7293, 0.3317, 0.7982, 0.2691, 0.7928, 0.4189, 0.8619, 0.327, 0.8595, 0.3317, 0.7982, 0.4229, 0.8027, 0.08557, 0.9089, 0.1763, 0.9168, 0.1659, 0.9484, 0.09394, 0.9585, 0.4229, 0.8027, 0.4261, 0.7338, 0.4858, 0.7395, 0.4844, 0.8045, 0.2658, 0.9087, 0.2638, 0.9525, 0.2514, 0.9519, 0.2527, 0.9099, 0.0829, 0.7543, 0.08432, 0.8187, 0.02013, 0.8144, 0.01949, 0.7469, 0.3405, 0.6293, 0.3341, 0.5853, 0.4218, 0.5732, 0.4326, 0.6165, 0.2402, 0.5867, 0.2397, 0.6315, 0.1729, 0.6515, 0.1695, 0.5863, 0.414, 0.9527, 0.3281, 0.949, 0.3255, 0.9071, 0.4158, 0.9091, 0.4954, 0.8043, 0.4945, 0.8622, 0.4835, 0.8629, 0.4844, 0.8045, 0.3317, 0.7982, 0.3375, 0.7293, 0.4261, 0.7338, 0.4229, 0.8027, 0.1729, 0.6515, 0.0821, 0.6505, 0.079, 0.5858, 0.1695, 0.5863, 0.4158, 0.9091, 0.483, 0.9096, 0.4826, 0.9523, 0.414, 0.9527, 0.3317, 0.7982, 0.327, 0.8595, 0.2675, 0.8573, 0.2691, 0.7928, 0.4229, 0.8027, 0.4844, 0.8045, 0.4835, 0.8629, 0.4189, 0.8619, 0.4285, 0.6763, 0.3403, 0.6775, 0.3405, 0.6293, 0.4326, 0.6165, 0.4886, 0.6893, 0.4285, 0.6763, 0.4326, 0.6165, 0.4947, 0.6426, 0.3403, 0.6775, 0.2685, 0.68, 0.2663, 0.6322, 0.3405, 0.6293, 0.263, 0.5899, 0.3341, 0.5853, 0.3405, 0.6293, 0.2663, 0.6322, 0.1757, 0.7517, 0.1758, 0.8167, 0.08432, 0.8187, 0.0829, 0.7543, 0.1763, 0.9168, 0.2367, 0.9033, 0.2381, 0.9545, 0.1803, 0.9496, 0.01873, 0.9143, 0.08557, 0.9089, 0.09394, 0.9585, 0.01781, 0.9559, 0.01284, 0.5855, 0.079, 0.5858, 0.0821, 0.6505, 0.01684, 0.6281, 0.1758, 0.8167, 0.1757, 0.7517, 0.238, 0.7393, 0.2366, 0.8057, 0.4947, 0.6426, 0.508, 0.598, 0.517, 0.6002, 0.5028, 0.6455, 0.4984, 0.6905, 0.4886, 0.6893, 0.4947, 0.6426, 0.5028, 0.6455, 0.4939, 0.9089, 0.4935, 0.9522, 0.4826, 0.9523, 0.483, 0.9096, 0.1745, 0.6959, 0.239, 0.6797, 0.238, 0.7393, 0.1757, 0.7517, 0.2636, 0.9647, 0.2638, 0.9525, 0.3281, 0.949, 0.3267, 0.9682, 0.414, 0.9527, 0.414, 0.9684, 0.3267, 0.9682, 0.3281, 0.949, 0.3255, 0.9071, 0.3281, 0.949, 0.2638, 0.9525, 0.2658, 0.9087, 0.2553, 0.5901, 0.263, 0.5899, 0.2663, 0.6322, 0.2567, 0.6303, 0.2685, 0.68, 0.2696, 0.729, 0.2575, 0.7273, 0.2577, 0.6778, 0.01872, 0.6801, 0.08259, 0.6964, 0.0829, 0.7543, 0.01949, 0.7469, 0.3329, 0.5767, 0.3341, 0.5853, 0.263, 0.5899, 0.2619, 0.5825, 0.3329, 0.5767, 0.4154, 0.5627, 0.4218, 0.5732, 0.3341, 0.5853, 0.0205, 0.4958, 0.06695, 0.496, 0.07009, 0.5459, 0.02515, 0.5465, 0.2575, 0.7273, 0.2696, 0.729, 0.2691, 0.7928, 0.2559, 0.7932, 0.4954, 0.8043, 0.4844, 0.8045, 0.4858, 0.7395, 0.4967, 0.7397, 0.4453, 0.5739, 0.508, 0.598, 0.4947, 0.6426, 0.4326, 0.6165, 0.4453, 0.5739, 0.4515, 0.5654, 0.5128, 0.5878, 0.508, 0.598, 0.0205, 0.4958, 0.0252, 0.4469, 0.07009, 0.4472, 0.06695, 0.496, 0.2663, 0.6322, 0.2685, 0.68, 0.2577, 0.6778, 0.2567, 0.6303, 0.4967, 0.7397, 0.4858, 0.7395, 0.4886, 0.6893, 0.4984, 0.6905, 0.3375, 0.7293, 0.2696, 0.729, 0.2685, 0.68, 0.3403, 0.6775, 0.4858, 0.7395, 0.4261, 0.7338, 0.4285, 0.6763, 0.4886, 0.6893, 0.4261, 0.7338, 0.3375, 0.7293, 0.3403, 0.6775, 0.4285, 0.6763, 0.08432, 0.8187, 0.08521, 0.8649, 0.0197, 0.8652, 0.02013, 0.8144, 0.08432, 0.8187, 0.1758, 0.8167, 0.1758, 0.867, 0.08521, 0.8649, 0.1763, 0.9168, 0.1758, 0.867, 0.2364, 0.8562, 0.2367, 0.9033, 0.0821, 0.6505, 0.1729, 0.6515, 0.1745, 0.6959, 0.08259, 0.6964, 0.1729, 0.6515, 0.2397, 0.6315, 0.239, 0.6797, 0.1745, 0.6959, 0.01684, 0.6281, 0.0821, 0.6505, 0.08259, 0.6964, 0.01872, 0.6801, 0.327, 0.8595, 0.4189, 0.8619, 0.4158, 0.9091, 0.3255, 0.9071, 0.2675, 0.8573, 0.327, 0.8595, 0.3255, 0.9071, 0.2658, 0.9087, 0.4189, 0.8619, 0.4835, 0.8629, 0.483, 0.9096, 0.4158, 0.9091, 0.4939, 0.9089, 0.483, 0.9096, 0.4835, 0.8629, 0.4945, 0.8622, 0.2658, 0.9087, 0.2527, 0.9099, 0.2542, 0.8587, 0.2675, 0.8573, 0.2542, 0.8587, 0.2559, 0.7932, 0.2691, 0.7928, 0.2675, 0.8573, 0.414, 0.9684, 0.414, 0.9527, 0.4826, 0.9523, 0.4825, 0.9632, 0.5435, 0.8892, 0.5632, 0.8922, 0.5603, 0.9526, 0.5406, 0.9513, 0.6235, 0.6015, 0.6232, 0.6656, 0.6029, 0.6657, 0.6032, 0.6038, 0.4697, 0.5112, 0.4095, 0.5094, 0.4096, 0.4161, 0.4697, 0.4181, 0.1626, 0.5241, 0.1159, 0.5255, 0.1159, 0.4532, 0.1626, 0.4518, 0.8435, 0.4071, 0.8521, 0.3832, 0.8591, 0.3842, 0.8701, 0.4073, 0.8695, 0.4137, 0.8694, 0.4972, 0.8463, 0.4975, 0.8443, 0.4139, 0.8435, 0.4071, 0.8258, 0.3854, 0.8407, 0.3765, 0.8521, 0.3832, 0.8591, 0.3842, 0.8738, 0.3771, 0.8879, 0.3847, 0.8701, 0.4073, 0.8938, 0.377, 0.883, 0.3682, 0.8916, 0.3601, 0.8983, 0.3677, 0.831, 0.3683, 0.8196, 0.378, 0.8154, 0.3686, 0.8222, 0.3601, 0.7785, 0.8947, 0.8101, 0.8947, 0.7975, 0.9161, 0.791, 0.9161, 0.8108, 0.8864, 0.7778, 0.8864, 0.7771, 0.7669, 0.8115, 0.7669, 0.8477, 0.6077, 0.8463, 0.505, 0.8696, 0.5047, 0.8712, 0.6074, 0.7785, 0.8947, 0.791, 0.9161, 0.7869, 0.9287, 0.7649, 0.9287, 0.7975, 0.9161, 0.8101, 0.8947, 0.8256, 0.9295, 0.8052, 0.9295, 0.826, 0.9491, 0.8218, 0.9691, 0.8056, 0.9691, 0.8077, 0.9491, 0.7834, 0.9483, 0.7864, 0.9682, 0.7688, 0.9682, 0.7636, 0.9483, 0.8116, 0.7596, 0.8115, 0.7669, 0.7771, 0.7669, 0.777, 0.7596, 0.8463, 0.5015, 0.8463, 0.4975, 0.8694, 0.4972, 0.8695, 0.5011, 0.8118, 0.6011, 0.8117, 0.7517, 0.7769, 0.7517, 0.7768, 0.6011, 0.8695, 0.5011, 0.8803, 0.5005, 0.8804, 0.5059, 0.8696, 0.5047, 0.8695, 0.4137, 0.8802, 0.4155, 0.8803, 0.4956, 0.8694, 0.4972, 0.8701, 0.4073, 0.8879, 0.3847, 0.8961, 0.3916, 0.8815, 0.4108, 0.8938, 0.377, 0.8983, 0.3677, 0.9051, 0.3698, 0.9019, 0.3814, 0.8983, 0.3677, 0.8916, 0.3601, 0.8977, 0.3555, 0.9036, 0.363, 0.883, 0.3682, 0.8738, 0.3771, 0.8668, 0.3657, 0.8768, 0.3597, 0.8738, 0.3771, 0.8591, 0.3842, 0.8584, 0.3695, 0.8668, 0.3657, 0.8521, 0.3832, 0.8545, 0.3694, 0.8584, 0.3695, 0.8591, 0.3842, 0.8521, 0.3832, 0.8407, 0.3765, 0.8474, 0.3655, 0.8545, 0.3694, 0.831, 0.3683, 0.8222, 0.3601, 0.8266, 0.3541, 0.8371, 0.3596, 0.8222, 0.3601, 0.8154, 0.3686, 0.8099, 0.3642, 0.8159, 0.3558, 0.8196, 0.378, 0.8258, 0.3854, 0.8177, 0.3925, 0.8117, 0.3824, 0.8258, 0.3854, 0.8435, 0.4071, 0.8319, 0.4111, 0.8177, 0.3925, 0.8443, 0.4139, 0.8334, 0.4159, 0.8319, 0.4111, 0.8435, 0.4071, 0.8463, 0.5015, 0.8354, 0.5012, 0.8354, 0.4963, 0.8463, 0.4975, 0.8804, 0.5059, 0.882, 0.6069, 0.8712, 0.6074, 0.8696, 0.5047, 0.8154, 0.3686, 0.8196, 0.378, 0.8117, 0.3824, 0.8085, 0.3707, 0.8407, 0.3765, 0.831, 0.3683, 0.8371, 0.3596, 0.8474, 0.3655, 0.7869, 0.9287, 0.7834, 0.9483, 0.7636, 0.9483, 0.7649, 0.9287, 0.8407, 0.3765, 0.8258, 0.3854, 0.8196, 0.378, 0.831, 0.3683, 0.8916, 0.3601, 0.883, 0.3682, 0.8768, 0.3597, 0.8871, 0.3541, 0.8879, 0.3847, 0.8938, 0.377, 0.9019, 0.3814, 0.8961, 0.3916, 0.8256, 0.9295, 0.826, 0.9491, 0.8077, 0.9491, 0.8052, 0.9295, 0.8879, 0.3847, 0.8738, 0.3771, 0.883, 0.3682, 0.8938, 0.377, 0.8463, 0.505, 0.8355, 0.5065, 0.8354, 0.5012, 0.8463, 0.5015, 0.8694, 0.4972, 0.8803, 0.4956, 0.8803, 0.5005, 0.8695, 0.5011, 0.8463, 0.505, 0.8463, 0.5015, 0.8695, 0.5011, 0.8696, 0.5047, 0.8117, 0.7517, 0.8116, 0.7596, 0.777, 0.7596, 0.7769, 0.7517, 0.8369, 0.6075, 0.8355, 0.5065, 0.8463, 0.505, 0.8477, 0.6077, 0.8463, 0.4975, 0.8354, 0.4963, 0.8334, 0.4159, 0.8443, 0.4139, 0.8701, 0.4073, 0.8815, 0.4108, 0.8802, 0.4155, 0.8695, 0.4137, 0.8101, 0.8947, 0.7785, 0.8947, 0.7778, 0.8864, 0.8108, 0.8864, 0.8701, 0.4073, 0.8695, 0.4137, 0.8443, 0.4139, 0.8435, 0.4071, 0.869, 0.8529, 0.8956, 0.8527, 0.8846, 0.8757, 0.8776, 0.8767, 0.895, 0.8463, 0.8698, 0.8461, 0.8717, 0.7625, 0.8949, 0.7628, 0.4866, 0.4351, 0.4866, 0.4946, 0.4593, 0.4946, 0.4593, 0.4351, 0.869, 0.8529, 0.8776, 0.8767, 0.8662, 0.8835, 0.8513, 0.8746, 0.8846, 0.8757, 0.8956, 0.8527, 0.9134, 0.8753, 0.8993, 0.8829, 0.9193, 0.883, 0.9238, 0.8923, 0.9171, 0.8999, 0.9085, 0.8918, 0.8565, 0.8917, 0.8477, 0.8999, 0.8408, 0.8914, 0.8451, 0.882, 0.7275, 0.8961, 0.7149, 0.9175, 0.7084, 0.9175, 0.6958, 0.8961, 0.6952, 0.8878, 0.6945, 0.7683, 0.7289, 0.7683, 0.7282, 0.8878, 0.8967, 0.6526, 0.8951, 0.7553, 0.8718, 0.755, 0.8731, 0.6522, 0.7275, 0.8961, 0.7411, 0.9301, 0.719, 0.9301, 0.7149, 0.9175, 0.7084, 0.9175, 0.7007, 0.9309, 0.6804, 0.9309, 0.6958, 0.8961, 0.68, 0.9505, 0.6982, 0.9505, 0.7004, 0.9705, 0.6842, 0.9705, 0.7226, 0.9497, 0.7424, 0.9497, 0.7371, 0.9697, 0.7196, 0.9697, 0.6944, 0.761, 0.729, 0.761, 0.7289, 0.7683, 0.6945, 0.7683, 0.8717, 0.7585, 0.895, 0.7589, 0.8949, 0.7628, 0.8717, 0.7625, 0.7292, 0.6026, 0.7291, 0.7531, 0.6943, 0.7531, 0.6942, 0.6026, 0.895, 0.7589, 0.8951, 0.7553, 0.9059, 0.7541, 0.9058, 0.7594, 0.895, 0.8463, 0.8949, 0.7628, 0.9057, 0.7643, 0.9057, 0.8444, 0.8956, 0.8527, 0.907, 0.8491, 0.9216, 0.8684, 0.9134, 0.8753, 0.9193, 0.883, 0.9274, 0.8786, 0.9306, 0.8901, 0.9238, 0.8923, 0.9238, 0.8923, 0.9291, 0.8969, 0.9232, 0.9044, 0.9171, 0.8999, 0.9085, 0.8918, 0.9022, 0.9003, 0.8923, 0.8943, 0.8993, 0.8829, 0.8993, 0.8829, 0.8923, 0.8943, 0.8839, 0.8904, 0.8846, 0.8757, 0.8776, 0.8767, 0.8846, 0.8757, 0.8839, 0.8904, 0.88, 0.8906, 0.8776, 0.8767, 0.88, 0.8906, 0.8729, 0.8944, 0.8662, 0.8835, 0.8565, 0.8917, 0.8626, 0.9004, 0.852, 0.9058, 0.8477, 0.8999, 0.8477, 0.8999, 0.8414, 0.9042, 0.8353, 0.8958, 0.8408, 0.8914, 0.8451, 0.882, 0.8372, 0.8775, 0.8432, 0.8675, 0.8513, 0.8746, 0.8513, 0.8746, 0.8432, 0.8675, 0.8574, 0.8489, 0.869, 0.8529, 0.8698, 0.8461, 0.869, 0.8529, 0.8574, 0.8489, 0.8589, 0.844, 0.8717, 0.7585, 0.8717, 0.7625, 0.8609, 0.7637, 0.8609, 0.7588, 0.4874, 0.4946, 0.4874, 0.4351, 0.5147, 0.4351, 0.5147, 0.4946, 0.8967, 0.6526, 0.9075, 0.6531, 0.9059, 0.7541, 0.8951, 0.7553, 0.8408, 0.8914, 0.834, 0.8893, 0.8372, 0.8775, 0.8451, 0.882, 0.8662, 0.8835, 0.8729, 0.8944, 0.8626, 0.9004, 0.8565, 0.8917, 0.719, 0.9301, 0.7411, 0.9301, 0.7424, 0.9497, 0.7226, 0.9497, 0.8662, 0.8835, 0.8565, 0.8917, 0.8451, 0.882, 0.8513, 0.8746, 0.9171, 0.8999, 0.9126, 0.9058, 0.9022, 0.9003, 0.9085, 0.8918, 0.9134, 0.8753, 0.9216, 0.8684, 0.9274, 0.8786, 0.9193, 0.883, 0.6804, 0.9309, 0.7007, 0.9309, 0.6982, 0.9505, 0.68, 0.9505, 0.9134, 0.8753, 0.9193, 0.883, 0.9085, 0.8918, 0.8993, 0.8829, 0.8718, 0.755, 0.8717, 0.7585, 0.8609, 0.7588, 0.861, 0.7535, 0.8949, 0.7628, 0.895, 0.7589, 0.9058, 0.7594, 0.9057, 0.7643, 0.8718, 0.755, 0.8951, 0.7553, 0.895, 0.7589, 0.8717, 0.7585, 0.6943, 0.7531, 0.7291, 0.7531, 0.729, 0.761, 0.6944, 0.761, 0.8731, 0.6522, 0.8718, 0.755, 0.861, 0.7535, 0.8623, 0.6524, 0.8717, 0.7625, 0.8698, 0.8461, 0.8589, 0.844, 0.8609, 0.7637, 0.8956, 0.8527, 0.895, 0.8463, 0.9057, 0.8444, 0.907, 0.8491, 0.6958, 0.8961, 0.6952, 0.8878, 0.7282, 0.8878, 0.7275, 0.8961, 0.8956, 0.8527, 0.869, 0.8529, 0.8698, 0.8461, 0.895, 0.8463, 0.1672, 0.1225, 0.3111, 0.4751, 0.1521, 0.129, 0.08453, 0.1687, 0.2975, 0.484, 0.2857, 0.4958, 0.02209, 0.2161, 0.3356, 0.08648, 0.3436, 0.4707, 0.3197, 0.08714, 0.2424, 0.1002, 0.3269, 0.4713, 0.3111, 0.4751, 0.1672, 0.1225, 0.3301, 0.0739, 0.3197, 0.08714, 0.2508, 0.04191, 0.2701, 0.01744, 0.6649, 0.1631, 0.6649, 0.2028, 0.622, 0.2028, 0.6221, 0.1631, 0.3269, 0.4713, 0.3436, 0.4707, 0.3297, 0.5181, 0.2508, 0.04191, 0.2424, 0.1002, 0.2091, 0.05158, 0.1672, 0.1225, 0.152, 0.1152, 0.181, 0.03811, 0.2091, 0.05158, 0.07174, 0.1111, 0.08453, 0.1687, 0.03618, 0.1349, 0.5775, 0.3794, 0.5806, 0.3355, 0.5901, 0.3346, 0.595, 0.3796, 0.4847, 0.372, 0.4327, 0.3713, 0.4313, 0.3583, 0.4866, 0.3588, 0.6649, 0.06433, 0.6649, 0.09388, 0.6221, 0.09391, 0.622, 0.06436, 0.6649, 0.1336, 0.6649, 0.1631, 0.6221, 0.1631, 0.6221, 0.1336, 0.9715, 0.6808, 0.9715, 0.7017, 0.9403, 0.7017, 0.9403, 0.6808, 0.5202, 0.38, 0.4847, 0.372, 0.4866, 0.3588, 0.5229, 0.3678, 0.4327, 0.3713, 0.3956, 0.38, 0.3927, 0.3686, 0.4313, 0.3583, 0.5378, 0.3239, 0.5093, 0.3183, 0.5039, 0.2703, 0.5326, 0.2556, 0.5229, 0.3678, 0.4866, 0.3588, 0.5093, 0.3183, 0.5378, 0.3239, 0.4313, 0.3583, 0.3927, 0.3686, 0.3774, 0.3159, 0.4108, 0.3153, 0.4474, 0.1751, 0.4078, 0.1751, 0.4078, 0.165, 0.4474, 0.165, 0.9403, 0.7251, 0.9403, 0.7017, 0.9715, 0.7017, 0.9715, 0.7251, 0.4108, 0.3153, 0.3774, 0.3159, 0.396, 0.2465, 0.4192, 0.2672, 0.9403, 0.746, 0.9403, 0.7251, 0.9715, 0.7251, 0.9715, 0.746, 0.9715, 0.746, 0.9715, 0.7838, 0.9403, 0.7838, 0.9403, 0.746, 0.9715, 0.7838, 0.9715, 0.8055, 0.9403, 0.8055, 0.9403, 0.7838, 0.439, 0.2207, 0.4905, 0.2188, 0.4778, 0.2525, 0.4467, 0.2495, 0.5326, 0.2556, 0.5039, 0.2703, 0.4778, 0.2525, 0.4905, 0.2188, 0.4192, 0.2672, 0.396, 0.2465, 0.439, 0.2207, 0.4467, 0.2495, 0.1521, 0.129, 0.08453, 0.1687, 0.07174, 0.1111, 0.3197, 0.08714, 0.2424, 0.1002, 0.2508, 0.04191, 0.3197, 0.08714, 0.3436, 0.4707, 0.3269, 0.4713, 0.2424, 0.1002, 0.1521, 0.129, 0.3111, 0.4751, 0.2975, 0.484, 0.08453, 0.1687, 0.9715, 0.8283, 0.9403, 0.8283, 0.9403, 0.8055, 0.9715, 0.8055, 0.2091, 0.05158, 0.2424, 0.1002, 0.1672, 0.1225, 0.3111, 0.4751, 0.3269, 0.4713, 0.3297, 0.5181, 0.03618, 0.1349, 0.08453, 0.1687, 0.02209, 0.2161, 0.2857, 0.4958, 0.2975, 0.484, 0.3297, 0.5181, 0.3297, 0.5181, 0.2975, 0.484, 0.3111, 0.4751, 0.3992, 0.1272, 0.4162, 0.1405, 0.4078, 0.165, 0.3746, 0.1389, 0.439, 0.1405, 0.456, 0.1272, 0.4806, 0.1389, 0.4474, 0.165, 0.472, 0.3295, 0.4871, 0.3134, 0.5093, 0.3183, 0.4866, 0.3588, 0.4334, 0.3115, 0.4478, 0.3281, 0.4313, 0.3583, 0.4108, 0.3153, 0.4871, 0.3134, 0.4851, 0.2809, 0.5039, 0.2703, 0.5093, 0.3183, 0.3992, 0.0893, 0.3992, 0.1272, 0.3746, 0.1389, 0.3746, 0.07728, 0.456, 0.1272, 0.456, 0.0893, 0.4806, 0.07728, 0.4806, 0.1389, 0.4377, 0.2793, 0.4334, 0.3115, 0.4108, 0.3153, 0.4192, 0.2672, 0.4523, 0.2702, 0.4377, 0.2793, 0.4192, 0.2672, 0.4467, 0.2495, 0.4851, 0.2809, 0.4713, 0.271, 0.4778, 0.2525, 0.5039, 0.2703, 0.4159, 0.07675, 0.3992, 0.0893, 0.3746, 0.07728, 0.4078, 0.05231, 0.456, 0.0893, 0.4393, 0.07676, 0.4474, 0.05231, 0.4806, 0.07728, 0.4162, 0.1405, 0.439, 0.1405, 0.4474, 0.165, 0.4078, 0.165, 0.4478, 0.3281, 0.472, 0.3295, 0.4866, 0.3588, 0.4313, 0.3583, 0.4393, 0.07676, 0.4159, 0.07675, 0.4078, 0.05231, 0.4474, 0.05231, 0.4713, 0.271, 0.4523, 0.2702, 0.4467, 0.2495, 0.4778, 0.2525, 0.9403, 0.6429, 0.9715, 0.6429, 0.9715, 0.6808, 0.9403, 0.6808, 0.9715, 0.8283, 0.9715, 0.8499, 0.9403, 0.8499, 0.9403, 0.8283, 0.6503, 0.3385, 0.6502, 0.3784, 0.6457, 0.3784, 0.6457, 0.3385, 0.6503, 0.2691, 0.6503, 0.309, 0.6457, 0.309, 0.6457, 0.2691, 0.6503, 0.309, 0.6503, 0.3385, 0.6457, 0.3385, 0.6457, 0.309, 0.6502, 0.2395, 0.6503, 0.2691, 0.6457, 0.2691, 0.6457, 0.2395, 0.9637, 0.5491, 0.9636, 0.5888, 0.9287, 0.5888, 0.9288, 0.5491, 0.9636, 0.4798, 0.9637, 0.5195, 0.9288, 0.5195, 0.9288, 0.4798, 0.9637, 0.5195, 0.9637, 0.5491, 0.9288, 0.5491, 0.9288, 0.5195, 0.9636, 0.4502, 0.9636, 0.4798, 0.9288, 0.4798, 0.9287, 0.4502, 0.6649, 0.09388, 0.6649, 0.1336, 0.6221, 0.1336, 0.6221, 0.09391, 0.7894, 0.4772, 0.7894, 0.5067, 0.6951, 0.5067, 0.6951, 0.4771, 0.7894, 0.5067, 0.7894, 0.5466, 0.695, 0.5465, 0.6951, 0.5067, 0.7894, 0.4373, 0.7894, 0.4772, 0.6951, 0.4771, 0.6951, 0.4374, 0.5951, 0.3102, 0.5933, 0.3354, 0.5901, 0.3346, 0.5906, 0.3116, 0.5744, 0.3751, 0.5774, 0.3362, 0.5806, 0.3355, 0.5775, 0.3794, 0.5899, 0.06567, 0.5844, 0.09669, 0.5809, 0.09535, 0.5858, 0.06164, 0.5774, 0.3362, 0.5759, 0.3121, 0.5799, 0.3132, 0.5806, 0.3355, 0.5855, 0.1591, 0.5898, 0.2064, 0.5849, 0.2129, 0.581, 0.1577, 0.5653, 0.09772, 0.5595, 0.06461, 0.5653, 0.05943, 0.5694, 0.09646, 0.5922, 0.27, 0.5951, 0.3102, 0.5906, 0.3116, 0.5885, 0.2689, 0.5853, 0.1329, 0.5855, 0.1591, 0.581, 0.1577, 0.5815, 0.1337, 0.7894, 0.4077, 0.7894, 0.4373, 0.6951, 0.4374, 0.695, 0.4078, 0.5799, 0.3132, 0.5764, 0.2706, 0.5885, 0.2689, 0.5906, 0.3116, 0.5806, 0.3355, 0.5799, 0.3132, 0.5906, 0.3116, 0.5901, 0.3346, 0.5764, 0.2706, 0.5703, 0.2288, 0.5927, 0.23, 0.5885, 0.2689, 0.5628, 0.2104, 0.5702, 0.1584, 0.581, 0.1577, 0.5849, 0.2129, 0.5705, 0.1352, 0.5694, 0.09646, 0.5809, 0.09535, 0.5815, 0.1337, 0.5702, 0.1584, 0.5705, 0.1352, 0.5815, 0.1337, 0.581, 0.1577, 0.5694, 0.09646, 0.5653, 0.05943, 0.5858, 0.06164, 0.5809, 0.09535, 0.5668, 0.134, 0.5653, 0.09772, 0.5694, 0.09646, 0.5705, 0.1352, 0.5719, 0.2722, 0.5639, 0.235, 0.5703, 0.2288, 0.5764, 0.2706, 0.5933, 0.3354, 0.5988, 0.374, 0.595, 0.3796, 0.5901, 0.3346, 0.5988, 0.2356, 0.5922, 0.27, 0.5885, 0.2689, 0.5927, 0.23, 0.5844, 0.09669, 0.5853, 0.1329, 0.5815, 0.1337, 0.5809, 0.09535, 0.5759, 0.3121, 0.5719, 0.2722, 0.5764, 0.2706, 0.5799, 0.3132, 0.5666, 0.1589, 0.5668, 0.134, 0.5705, 0.1352, 0.5702, 0.1584, 0.5595, 0.205, 0.5666, 0.1589, 0.5702, 0.1584, 0.5628, 0.2104, 0.8755, 0.2748, 0.8755, 0.2179, 0.8879, 0.2071, 0.9442, 0.2148, 0.9607, 0.3155, 0.9043, 0.3078, 0.973, 0.2478, 0.973, 0.3047, 0.9623, 0.1494, 0.9506, 0.1583, 0.8985, 0.152, 0.9622, 0.09783, 0.9353, 0.06478, 0.8716, 0.1189, 0.8715, 0.06739, 0.8832, 0.05841, 0.9353, 0.06478, 0.8832, 0.05841, 0.8743, 0.04133, 0.9433, 0.04848, 0.8715, 0.06739, 0.8716, 0.1189, 0.8552, 0.126, 0.8552, 0.05881, 0.8985, 0.152, 0.9506, 0.1583, 0.9595, 0.1754, 0.8905, 0.1683, 0.9506, 0.1583, 0.9623, 0.1494, 0.9786, 0.158, 0.9595, 0.1754, 0.9623, 0.1494, 0.9622, 0.09783, 0.9786, 0.09073, 0.9786, 0.158, 0.8832, 0.05841, 0.8715, 0.06739, 0.8552, 0.05881, 0.8743, 0.04133, 0.7319, 0.2796, 0.7319, 0.2227, 0.7443, 0.2119, 0.8007, 0.2196, 0.8171, 0.3203, 0.7607, 0.3126, 0.8295, 0.2526, 0.8295, 0.3095, 0.8199, 0.1446, 0.8082, 0.1536, 0.7561, 0.1472, 0.8198, 0.09305, 0.7929, 0.06, 0.7292, 0.1142, 0.7291, 0.06262, 0.7408, 0.05363, 0.7929, 0.06, 0.7408, 0.05363, 0.7319, 0.03656, 0.8009, 0.0437, 0.7291, 0.06262, 0.7292, 0.1142, 0.7128, 0.1212, 0.7128, 0.05403, 0.7561, 0.1472, 0.8082, 0.1536, 0.8171, 0.1706, 0.7481, 0.1635, 0.8082, 0.1536, 0.8199, 0.1446, 0.8362, 0.1532, 0.8171, 0.1706, 0.8199, 0.1446, 0.8198, 0.09305, 0.8362, 0.08596, 0.8362, 0.1532, 0.7408, 0.05363, 0.7291, 0.06262, 0.7128, 0.05403, 0.7319, 0.03656])
_ca = me_wind_1.color_attributes.new('Color', 'FLOAT_COLOR', 'POINT')
_ca.data.foreach_set('color', [1.0, 1.0, 1.0, 1.0, 1.0, 1.0, 1.0, 1.0, 1.0, 1.0, 1.0, 1.0, 1.0, 1.0, 1.0, 1.0, 1.0, 1.0, 1.0, 1.0, 1.0, 1.0, 1.0, 1.0, 1.0, 1.0, 1.0, 1.0, 1.0, 1.0, 1.0, 1.0, 1.0, 1.0, 1.0, 1.0, 1.0, 1.0, 1.0, 1.0, 1.0, 1.0, 1.0, 1.0, 1.0, 1.0, 1.0, 1.0, 1.0, 1.0, 1.0, 1.0, 1.0, 1.0, 1.0, 1.0, 1.0, 1.0, 1.0, 1.0, 1.0, 1.0, 1.0, 1.0, 1.0, 1.0, 1.0, 1.0, 1.0, 1.0, 1.0, 1.0, 1.0, 1.0, 1.0, 1.0, 1.0, 1.0, 1.0, 1.0, 1.0, 1.0, 1.0, 1.0, 1.0, 1.0, 1.0, 1.0, 1.0, 1.0, 1.0, 1.0, 1.0, 1.0, 1.0, 1.0, 1.0, 1.0, 1.0, 1.0, 1.0, 1.0, 1.0, 1.0, 1.0, 1.0, 1.0, 1.0, 1.0, 1.0, 1.0, 1.0, 1.0, 1.0, 1.0, 1.0, 1.0, 1.0, 1.0, 1.0, 1.0, 1.0, 1.0, 1.0, 1.0, 1.0, 1.0, 1.0, 1.0, 1.0, 1.0, 1.0, 1.0, 1.0, 1.0, 1.0, 1.0, 1.0, 1.0, 1.0, 1.0, 1.0, 1.0, 1.0, 1.0, 1.0, 1.0, 1.0, 1.0, 1.0, 1.0, 1.0, 1.0, 1.0, 1.0, 1.0, 1.0, 1.0, 1.0, 1.0, 1.0, 1.0, 1.0, 1.0, 1.0, 1.0, 1.0, 1.0, 1.0, 1.0, 1.0, 1.0, 1.0, 1.0, 1.0, 1.0, 1.0, 1.0, 1.0, 1.0, 1.0, 1.0, 1.0, 1.0, 1.0, 1.0, 1.0, 1.0, 1.0, 1.0, 1.0, 1.0, 1.0, 1.0, 1.0, 1.0, 1.0, 1.0, 1.0, 1.0, 1.0, 1.0, 1.0, 1.0, 1.0, 1.0, 1.0, 1.0, 1.0, 1.0, 1.0, 1.0, 1.0, 1.0, 1.0, 1.0, 1.0, 1.0, 1.0, 1.0, 1.0, 1.0, 1.0, 1.0, 1.0, 1.0, 1.0, 1.0, 1.0, 1.0, 1.0, 1.0, 1.0, 1.0, 1.0, 1.0, 1.0, 1.0, 1.0, 1.0, 1.0, 1.0, 1.0, 1.0, 1.0, 1.0, 1.0, 1.0, 1.0, 1.0, 1.0, 1.0, 1.0, 1.0, 1.0, 1.0, 1.0, 1.0, 1.0, 1.0, 1.0, 1.0, 1.0, 1.0, 1.0, 1.0, 1.0, 1.0, 1.0, 1.0, 1.0, 1.0, 1.0, 1.0, 1.0, 1.0, 1.0, 1.0, 1.0, 1.0, 1.0, 1.0, 1.0, 1.0, 1.0, 1.0, 1.0, 1.0, 1.0, 1.0, 1.0, 1.0, 1.0, 1.0, 1.0, 1.0, 1.0, 1.0, 1.0, 1.0, 1.0, 1.0, 1.0, 1.0, 1.0, 1.0, 1.0, 1.0, 1.0, 1.0, 1.0, 1.0, 1.0, 1.0, 1.0, 1.0, 1.0, 1.0, 1.0, 1.0, 1.0, 1.0, 1.0, 1.0, 1.0, 1.0, 1.0, 1.0, 1.0, 1.0, 1.0, 1.0, 1.0, 1.0, 1.0, 1.0, 1.0, 1.0, 1.0, 1.0, 1.0, 1.0, 1.0, 1.0, 1.0, 1.0, 1.0, 1.0, 1.0, 1.0, 1.0, 1.0, 1.0, 1.0, 1.0, 1.0, 1.0, 1.0, 1.0, 1.0, 1.0, 1.0, 1.0, 1.0, 1.0, 1.0, 1.0, 1.0, 1.0, 1.0, 1.0, 1.0, 1.0, 1.0, 1.0, 1.0, 1.0, 1.0, 1.0, 1.0, 1.0, 1.0, 1.0, 1.0, 1.0, 1.0, 1.0, 1.0, 1.0, 1.0, 1.0, 1.0, 1.0, 1.0, 1.0, 1.0, 1.0, 1.0, 1.0, 1.0, 1.0, 1.0, 1.0, 1.0, 1.0, 1.0, 1.0, 1.0, 1.0, 1.0, 1.0, 1.0, 1.0, 1.0, 1.0, 1.0, 1.0, 1.0, 1.0, 1.0, 1.0, 1.0, 1.0, 1.0, 1.0, 1.0, 1.0, 1.0, 1.0, 1.0, 1.0, 1.0, 1.0, 1.0, 1.0, 1.0, 1.0, 1.0, 1.0, 1.0, 1.0, 1.0, 1.0, 1.0, 1.0, 1.0, 1.0, 1.0, 1.0, 1.0, 1.0, 1.0, 1.0, 1.0, 1.0, 1.0, 1.0, 1.0, 1.0, 1.0, 1.0, 1.0, 1.0, 1.0, 1.0, 1.0, 1.0, 1.0, 1.0, 1.0, 1.0, 1.0, 1.0, 1.0, 1.0, 1.0, 1.0, 1.0, 1.0, 1.0, 1.0, 1.0, 1.0, 1.0, 1.0, 1.0, 1.0, 1.0, 1.0, 1.0, 1.0, 1.0, 1.0, 1.0, 1.0, 1.0, 1.0, 1.0, 1.0, 1.0, 1.0, 1.0, 1.0, 1.0, 1.0, 1.0, 1.0, 1.0, 1.0, 1.0, 1.0, 1.0, 1.0, 1.0, 1.0, 1.0, 1.0, 1.0, 1.0, 1.0, 1.0, 1.0, 1.0, 1.0, 1.0, 1.0, 1.0, 1.0, 1.0, 1.0, 1.0, 1.0, 1.0, 1.0, 1.0, 1.0, 1.0, 1.0, 1.0, 1.0, 1.0, 1.0, 1.0, 1.0, 1.0, 1.0, 1.0, 1.0, 1.0, 1.0, 1.0, 1.0, 1.0, 1.0, 1.0, 1.0, 1.0, 1.0, 1.0, 1.0, 1.0, 1.0, 1.0, 1.0, 1.0, 1.0, 1.0, 1.0, 1.0, 1.0, 1.0, 1.0, 1.0, 1.0, 1.0, 1.0, 1.0, 1.0, 1.0, 1.0, 1.0, 1.0, 1.0, 1.0, 1.0, 1.0, 1.0, 1.0, 1.0, 1.0, 1.0, 1.0, 1.0, 1.0, 1.0, 1.0, 1.0, 1.0, 1.0, 1.0, 1.0, 1.0, 1.0, 1.0, 1.0, 1.0, 1.0, 1.0, 1.0, 1.0, 1.0, 1.0, 1.0, 1.0, 1.0, 1.0, 1.0, 1.0, 1.0, 1.0, 1.0, 1.0, 1.0, 1.0, 1.0, 1.0, 1.0, 1.0, 1.0, 1.0, 1.0, 1.0, 1.0, 1.0, 1.0, 1.0, 1.0, 1.0, 1.0, 1.0, 1.0, 1.0, 1.0, 1.0, 1.0, 1.0, 1.0, 1.0, 1.0, 1.0, 1.0, 1.0, 1.0, 1.0, 1.0, 1.0, 1.0, 1.0, 1.0, 1.0, 1.0, 1.0, 1.0, 1.0, 1.0, 1.0, 1.0, 1.0, 1.0, 1.0, 1.0, 1.0, 1.0, 1.0, 1.0, 1.0, 1.0, 1.0, 1.0, 1.0, 1.0, 1.0, 1.0, 1.0, 1.0, 1.0, 1.0, 1.0, 1.0, 1.0, 1.0, 1.0, 1.0, 1.0, 1.0, 1.0, 1.0, 1.0, 1.0, 1.0, 1.0, 1.0, 1.0, 1.0, 1.0, 1.0, 1.0, 1.0, 1.0, 1.0, 1.0, 1.0, 1.0, 1.0, 1.0, 1.0, 1.0, 1.0, 1.0, 1.0, 1.0, 1.0, 1.0, 1.0, 1.0, 1.0, 1.0, 1.0, 1.0, 1.0, 1.0, 1.0, 1.0, 1.0, 1.0, 1.0, 1.0, 1.0, 1.0, 1.0, 1.0, 1.0, 1.0, 1.0, 1.0, 1.0, 1.0, 1.0, 1.0, 1.0, 1.0, 1.0, 1.0, 1.0, 1.0, 1.0, 1.0, 1.0, 1.0, 1.0, 1.0, 1.0, 1.0, 1.0, 1.0, 1.0, 1.0, 1.0, 1.0, 1.0, 1.0, 1.0, 1.0, 1.0, 1.0, 1.0, 1.0, 1.0, 1.0, 1.0, 1.0, 1.0, 1.0, 1.0, 1.0, 1.0, 1.0, 1.0, 1.0, 1.0, 1.0, 1.0, 1.0, 1.0, 1.0, 1.0, 1.0, 1.0, 1.0, 1.0, 1.0, 1.0, 1.0, 1.0, 1.0, 1.0, 1.0, 1.0, 1.0, 1.0, 1.0, 1.0, 1.0, 1.0, 1.0, 1.0, 1.0, 1.0, 1.0, 1.0, 1.0, 1.0, 1.0, 1.0, 1.0, 1.0, 1.0, 1.0, 1.0, 1.0, 1.0, 1.0, 1.0, 1.0, 1.0, 1.0, 1.0, 1.0, 1.0, 1.0, 1.0, 1.0, 1.0, 1.0, 1.0, 1.0, 1.0, 1.0, 1.0, 1.0, 1.0, 1.0, 1.0, 1.0, 1.0, 1.0, 1.0, 1.0, 1.0, 1.0, 1.0, 1.0, 1.0, 1.0, 1.0, 1.0, 1.0, 1.0, 1.0, 1.0, 1.0, 1.0, 1.0, 1.0, 1.0, 1.0, 1.0, 1.0, 1.0, 1.0, 1.0, 1.0, 1.0, 1.0, 1.0, 1.0, 1.0, 1.0, 1.0, 1.0, 1.0, 1.0, 1.0, 1.0, 1.0, 1.0, 1.0, 1.0, 1.0, 1.0, 1.0, 1.0, 1.0, 1.0, 1.0, 1.0, 1.0, 1.0, 1.0, 1.0, 1.0, 1.0, 1.0, 1.0, 1.0, 1.0, 1.0, 1.0, 1.0, 1.0, 1.0, 1.0, 1.0, 1.0, 1.0, 1.0, 1.0, 1.0, 1.0, 1.0, 1.0, 1.0, 1.0, 1.0, 1.0, 1.0, 1.0, 1.0, 1.0, 1.0, 1.0, 1.0, 1.0, 1.0, 1.0, 1.0, 1.0, 1.0, 1.0, 1.0, 1.0, 1.0, 1.0, 1.0, 1.0, 1.0, 1.0, 1.0, 1.0, 1.0, 1.0, 1.0, 1.0, 1.0, 1.0, 1.0, 1.0, 1.0, 1.0, 1.0, 1.0, 1.0, 1.0, 1.0, 1.0, 1.0, 1.0, 1.0, 1.0, 1.0, 1.0, 1.0, 1.0, 1.0, 1.0, 1.0, 1.0, 1.0, 1.0, 1.0, 1.0, 1.0, 1.0, 1.0, 1.0, 1.0, 1.0, 1.0, 1.0, 1.0, 1.0, 1.0, 1.0, 1.0, 1.0, 1.0, 1.0, 1.0, 1.0, 1.0, 1.0, 1.0, 1.0, 1.0, 1.0, 1.0, 1.0, 1.0, 1.0, 1.0, 1.0, 1.0, 1.0, 1.0, 1.0, 1.0, 1.0, 1.0, 1.0, 1.0, 1.0, 1.0, 1.0, 1.0, 1.0, 1.0, 1.0, 1.0, 1.0, 1.0, 1.0, 1.0, 1.0, 1.0, 1.0, 1.0, 1.0, 1.0, 1.0, 1.0, 1.0, 1.0, 1.0, 1.0, 1.0, 1.0, 1.0, 1.0, 1.0, 1.0, 1.0, 1.0, 1.0, 1.0, 1.0, 1.0, 1.0, 1.0, 1.0, 1.0, 1.0, 1.0, 1.0, 1.0, 1.0, 1.0, 1.0, 1.0, 1.0, 1.0, 1.0, 1.0, 1.0, 1.0, 1.0, 1.0, 1.0, 1.0, 1.0, 1.0, 1.0, 1.0, 1.0, 1.0, 1.0, 1.0, 1.0, 1.0, 1.0, 1.0, 1.0, 1.0, 1.0, 1.0, 1.0, 1.0, 1.0, 1.0, 1.0, 1.0, 1.0, 1.0, 1.0, 1.0, 1.0, 1.0, 1.0, 1.0, 1.0, 1.0, 1.0, 1.0, 1.0, 1.0, 1.0, 1.0, 1.0, 1.0, 1.0, 1.0, 1.0, 1.0, 1.0, 1.0, 1.0, 1.0, 1.0, 1.0, 1.0, 1.0, 1.0, 1.0, 1.0, 1.0, 1.0, 1.0, 1.0, 1.0, 1.0, 1.0, 1.0, 1.0, 1.0, 1.0, 1.0, 1.0, 1.0, 1.0, 1.0, 1.0, 1.0, 1.0, 1.0, 1.0, 1.0, 1.0, 1.0, 1.0, 1.0, 1.0, 1.0, 1.0, 1.0, 1.0, 1.0, 1.0, 1.0, 1.0, 1.0, 1.0, 1.0, 1.0, 1.0, 1.0, 1.0, 1.0, 1.0, 1.0, 1.0, 1.0, 1.0, 1.0, 1.0, 1.0, 1.0, 1.0, 1.0, 1.0, 1.0, 1.0, 1.0, 1.0, 1.0, 1.0, 1.0, 1.0, 1.0, 1.0, 1.0, 1.0, 1.0, 1.0, 1.0, 1.0, 1.0, 1.0, 1.0, 1.0, 1.0, 1.0, 1.0, 1.0, 1.0, 1.0, 1.0, 1.0, 1.0, 1.0, 1.0, 1.0, 1.0, 1.0, 1.0, 1.0, 1.0, 1.0, 1.0, 1.0, 1.0, 1.0, 1.0, 1.0, 1.0, 1.0, 1.0, 1.0, 1.0, 1.0, 1.0, 1.0, 1.0, 1.0, 1.0, 1.0, 1.0, 1.0, 1.0, 1.0, 1.0, 1.0, 1.0, 1.0, 1.0, 1.0, 1.0, 1.0, 1.0, 1.0, 1.0, 1.0, 1.0, 1.0, 1.0, 1.0, 1.0, 1.0, 1.0, 1.0, 1.0, 1.0, 1.0, 1.0, 1.0, 1.0, 1.0, 1.0, 1.0, 1.0, 1.0, 1.0, 1.0, 1.0, 1.0, 1.0, 1.0, 1.0, 1.0, 1.0, 1.0, 1.0, 1.0, 1.0, 1.0, 1.0, 1.0, 1.0, 1.0, 1.0, 1.0, 1.0, 1.0, 1.0, 1.0, 1.0, 1.0, 1.0, 1.0, 1.0, 1.0, 1.0, 1.0, 1.0, 1.0, 1.0, 1.0, 1.0, 1.0, 1.0, 1.0, 1.0, 1.0, 1.0, 1.0, 1.0, 1.0, 1.0, 1.0, 1.0, 1.0, 1.0, 1.0, 1.0, 1.0, 1.0, 1.0, 1.0, 1.0, 1.0])
me_wind_1.materials.append(mat_wind_1)
me_wind_1.use_mirror_x = True
me_wind_1.update()
arm_armature = bpy.data.armatures.new('Armature')  # bones are not reproduced

# ---- objects
ob_armature = bpy.data.objects.new('Armature', arm_armature)
ob_wind_1 = bpy.data.objects.new('Wind_1', me_wind_1)

# ---- transforms, parenting, visibility, modifiers, constraints
ob_armature.location = (0.0, 0.0, 0.0)
ob_wind_1.location = (0.0, 0.0, 0.0)
ob_wind_1.use_mesh_mirror_x = True
_vg = ob_wind_1.vertex_groups.new(name='Calf.L')
for _i, _w in zip([0, 1, 2, 3, 4, 5, 6, 7, 8, 9, 10, 11, 12, 13, 14, 15, 16, 17, 18, 19, 20, 21, 22, 23, 24, 25, 26, 27, 28, 29, 30, 31, 32, 33, 34, 35, 36, 37, 38, 39, 40, 41, 42, 43, 114, 115, 116, 117], [0.0, 0.0, 0.6123, 0.2367, 0.2338, 0.4438, 1.0, 0.0, 0.09401, 1.0, 0.2393, 0.0, 0.0, 0.6049, 0.5947, 0.2552, 0.02506, 0.217, 0.9711, 1.0, 0.5382, 0.593, 0.4741, 0.4776, 0.0, 0.0, 0.0, 0.0, 0.0, 0.0, 0.0, 0.0, 0.0, 0.0, 0.0, 0.0, 0.0, 0.0, 0.0, 0.0, 0.0, 0.0, 0.0, 0.0, 0.0, 0.0, 0.0, 0.0]): _vg.add([_i], _w, 'REPLACE')
_vg = ob_wind_1.vertex_groups.new(name='Calf.R')
for _i, _w in zip([0, 1, 2, 3, 4, 5, 6, 7, 8, 9, 10, 11, 12, 13, 14, 15, 16, 17, 18, 19, 24, 25, 26, 27, 28, 29, 30, 31, 32, 33, 34, 35, 36, 37, 38, 39, 40, 41, 42, 43, 44, 45, 46, 47, 118, 119, 120, 121], [0.0, 0.0, 0.0, 0.0, 0.0, 0.0, 0.0, 0.0, 0.0, 0.0, 0.0, 0.0, 0.0, 0.0, 0.0, 0.0, 0.0, 0.0, 0.0, 0.0, 0.0, 0.0, 0.6123, 0.2367, 0.2338, 0.4438, 1.0, 0.0, 0.09401, 1.0, 0.2393, 0.0, 0.0, 0.6049, 0.5947, 0.2552, 0.02506, 0.217, 0.9711, 1.0, 0.5382, 0.593, 0.4741, 0.4776, 0.0, 0.0, 0.0, 0.0]): _vg.add([_i], _w, 'REPLACE')
_vg = ob_wind_1.vertex_groups.new(name='Clavicle.L')
for _i, _w in zip([51, 59, 60, 61, 64, 65, 70, 73, 78, 96, 122, 151, 152, 153, 174, 175, 176, 177, 178, 179, 180, 181, 182, 183, 184, 185, 186, 187, 188, 203, 204, 205, 206, 207, 208, 209, 218, 222], [0.0, 0.0, 1.032e-05, 0.006819, 0.0, 0.0, 0.0, 0.0, 5.355e-07, 0.00672, 0.0, 0.0, 0.0, 0.0, 0.869, 0.0, 0.0, 0.0, 0.0, 0.0, 0.0, 0.0, 0.0, 0.0, 0.0, 0.0, 0.0, 0.0, 0.0, 0.8956, 0.8664, 0.8338, 0.00495, 6.648e-05, 1.293e-09, 0.005261, 3.28e-07, 0.0]): _vg.add([_i], _w, 'REPLACE')
_vg = ob_wind_1.vertex_groups.new(name='Clavicle.R')
for _i, _w in zip([50, 56, 84, 95, 122, 123, 124, 125, 126, 127, 128, 129, 130, 131, 132, 133, 134, 135, 136, 151, 152, 153, 154, 155, 156, 157, 166, 170, 174, 203, 204, 205], [0.0, 0.0, 0.006416, 0.006086, 0.869, 0.0, 0.0, 0.0, 0.0, 0.0, 0.0, 0.0, 0.0, 0.0, 0.0, 0.0, 0.0, 0.0, 0.0, 0.8956, 0.8664, 0.8338, 0.00495, 6.648e-05, 1.293e-09, 0.005261, 3.28e-07, 0.0, 0.0, 0.0, 0.0, 0.0]): _vg.add([_i], _w, 'REPLACE')
_vg = ob_wind_1.vertex_groups.new(name='Foot_ctr.L')
for _i, _w in zip([0, 1, 2, 3, 4, 5, 6, 7, 8, 9, 10, 11, 12, 13, 14, 15, 16, 17, 18, 19, 20, 21, 22, 23, 24, 25, 30, 31, 32, 33, 35, 36, 40, 41, 42, 43, 114, 117], [0.0, 0.0, 0.0, 0.0, 2.33e-07, 0.0, 0.0, 0.0, 0.0, 0.0, 0.0, 0.0, 0.0, 0.0, 0.0, 2.426e-06, 0.0, 0.0, 0.0, 0.0, 0.0, 0.0, 0.0, 0.0, 0.0, 0.0, 0.0, 0.0, 0.0, 0.0, 0.0, 0.0, 0.0, 0.0, 0.0, 0.0, 0.0, 0.0]): _vg.add([_i], _w, 'REPLACE')
_vg = ob_wind_1.vertex_groups.new(name='Foot_ctr.R')
for _i, _w in zip([0, 1, 6, 7, 8, 9, 11, 12, 16, 17, 18, 19, 24, 25, 26, 27, 28, 29, 30, 31, 32, 33, 34, 35, 36, 37, 38, 39, 40, 41, 42, 43, 44, 45, 46, 47, 118, 121], [0.0, 0.0, 0.0, 0.0, 0.0, 0.0, 0.0, 0.0, 0.0, 0.0, 0.0, 0.0, 0.0, 0.0, 0.0, 0.0, 2.33e-07, 0.0, 0.0, 0.0, 0.0, 0.0, 0.0, 0.0, 0.0, 0.0, 0.0, 2.426e-06, 0.0, 0.0, 0.0, 0.0, 0.0, 0.0, 0.0, 0.0, 0.0, 0.0]): _vg.add([_i], _w, 'REPLACE')
_vg = ob_wind_1.vertex_groups.new(name='Forearm_001.L')
for _i, _w in zip([24, 25, 30, 31, 32, 33, 35, 36, 40, 41, 42, 43, 123, 124, 125, 126, 127, 128, 129, 130, 131, 132, 133, 134, 135, 136, 137, 138, 139, 140, 141, 142, 143, 144, 145, 146, 147, 148, 149, 150, 154, 155, 156, 157, 158, 159, 160, 161, 162, 163, 164, 165, 166, 167, 168, 169, 170, 171, 172, 173, 175, 176, 177, 178, 179, 180, 181, 182, 183, 184, 185, 186, 187, 188, 189, 190, 191, 192, 193, 194, 195, 196, 197, 198, 199, 200, 201, 202, 206, 207, 208, 209, 210, 211, 212, 213, 214, 215, 216, 217, 218, 219, 220, 221, 222, 223, 224, 225], [0.0, 0.0, 0.0, 0.0, 0.0, 0.0, 0.0, 0.0, 0.0, 0.0, 0.0, 0.0, 0.0, 0.0, 0.0, 0.0, 0.0, 0.0, 0.0, 0.0, 0.0, 0.0, 0.0, 0.0, 0.0, 0.0, 0.001381, 0.0, 0.0, 0.0, 0.0, 0.0, 0.0, 0.0, 0.0, 0.0, 0.0, 0.0, 0.0, 0.0, 0.0, 0.0, 0.0, 0.0, 0.0, 0.0, 0.0, 3.342e-06, 0.0, 0.0, 0.0, 1.671e-05, 0.0, 0.0, 0.0, 0.0, 0.0, 0.0, 0.0, 0.0, 0.1653, 0.6567, 0.1571, 0.7258, 0.0, 0.0, 0.0, 0.0, 0.0, 0.0, 0.0, 0.0, 0.0, 0.0, 0.2328, 0.7865, 0.5117, 0.2252, 0.0002717, 0.0, 0.0, 0.0, 0.0, 0.0, 0.0, 0.0, 0.0, 0.0, 0.09091, 0.08676, 1.761e-06, 0.001745, 0.0, 0.0, 0.0, 4.31e-06, 0.0, 0.0, 0.0, 2.147e-05, 0.2761, 0.2851, 0.2943, 0.2369, 0.4706, 0.4575, 0.6402, 0.6066]): _vg.add([_i], _w, 'REPLACE')
_vg = ob_wind_1.vertex_groups.new(name='Forearm_001.R')
for _i, _w in zip([0, 1, 6, 7, 8, 9, 11, 12, 16, 17, 18, 19, 123, 124, 125, 126, 127, 128, 129, 130, 131, 132, 133, 134, 135, 136, 137, 138, 139, 140, 141, 142, 143, 144, 145, 146, 147, 148, 149, 150, 154, 155, 156, 157, 158, 159, 160, 161, 162, 163, 164, 165, 166, 167, 168, 169, 170, 171, 172, 173, 175, 176, 177, 178, 179, 180, 181, 182, 183, 184, 185, 186, 187, 188, 189, 190, 191, 192, 193, 194, 195, 196, 197, 198, 199, 200, 201, 202, 206, 207, 208, 209, 210, 211, 212, 213, 214, 215, 216, 217, 218, 219, 220, 221, 222, 223, 224, 225], [0.0, 0.0, 0.0, 0.0, 0.0, 0.0, 0.0, 0.0, 0.0, 0.0, 0.0, 0.0, 0.1653, 0.6567, 0.1571, 0.7258, 0.0, 0.0, 0.0, 0.0, 0.0, 0.0, 0.0, 0.0, 0.0, 0.0, 0.2328, 0.7865, 0.5117, 0.2252, 0.0002717, 0.0, 0.0, 0.0, 0.0, 0.0, 0.0, 0.0, 0.0, 0.0, 0.09091, 0.08676, 1.761e-06, 0.001745, 0.0, 0.0, 0.0, 3.342e-06, 0.0, 0.0, 0.0, 1.671e-05, 0.2761, 0.2851, 0.2943, 0.2369, 0.4706, 0.4575, 0.6402, 0.6066, 0.0, 0.0, 0.0, 0.0, 0.0, 0.0, 0.0, 0.0, 0.0, 0.0, 0.0, 0.0, 0.0, 0.0, 0.001381, 0.0, 0.0, 0.0, 0.0, 0.0, 0.0, 0.0, 0.0, 0.0, 0.0, 0.0, 0.0, 0.0, 0.0, 0.0, 0.0, 0.0, 0.0, 0.0, 0.0, 4.31e-06, 0.0, 0.0, 0.0, 2.147e-05, 0.0, 0.0, 0.0, 0.0, 0.0, 0.0, 0.0, 0.0]): _vg.add([_i], _w, 'REPLACE')
_vg = ob_wind_1.vertex_groups.new(name='Hand_ctr.L')
for _i, _w in zip([123, 124, 125, 126, 127, 128, 129, 130, 131, 132, 133, 134, 135, 136, 137, 138, 139, 140, 141, 142, 143, 144, 145, 146, 147, 148, 149, 150, 154, 155, 156, 157, 158, 159, 160, 161, 162, 163, 164, 165, 166, 167, 168, 169, 170, 171, 172, 173, 175, 176, 177, 179, 180, 181, 182, 183, 184, 185, 186, 187, 188, 189, 190, 191, 192, 193, 194, 195, 196, 197, 198, 199, 200, 201, 202, 210, 211, 212, 213, 214, 215, 216, 217, 218, 219, 222, 223, 224, 225], [0.0, 0.0, 0.0, 0.0, 0.0, 0.0, 0.0, 0.0, 0.0, 0.0, 0.0, 0.0, 0.0, 0.0, 0.001381, 0.0, 0.0, 0.0, 0.0, 0.0, 0.0, 0.0, 0.0, 0.0, 0.0, 0.0, 0.0, 0.0, 0.0, 0.0, 0.0, 0.0, 0.0, 0.0, 0.0, 3.342e-06, 0.0, 0.0, 0.0, 1.671e-05, 0.0, 0.0, 0.0, 0.0, 0.0, 0.0, 0.0, 0.0, 0.8347, 4.531e-05, 0.8429, 0.9151, 0.9741, 0.3348, 0.3884, 0.3903, 0.3435, 0.0, 0.0, 0.0, 0.0, 0.7603, 1.539e-05, 0.009661, 0.7748, 0.9803, 1.0, 0.3406, 0.3452, 0.3443, 0.3422, 0.0, 0.0, 0.0, 0.0, 0.1229, 0.0, 0.0, 4.31e-06, 0.1231, 0.1409, 0.0, 2.147e-05, 0.0, 0.0, 0.5294, 0.5425, 0.3598, 0.3934]): _vg.add([_i], _w, 'REPLACE')
_vg = ob_wind_1.vertex_groups.new(name='Hand_ctr.R')
for _i, _w in zip([123, 124, 125, 127, 128, 129, 130, 131, 132, 133, 134, 135, 136, 137, 138, 139, 140, 141, 142, 143, 144, 145, 146, 147, 148, 149, 150, 158, 159, 160, 161, 162, 163, 164, 165, 166, 167, 170, 171, 172, 173, 175, 176, 177, 178, 179, 180, 181, 182, 183, 184, 185, 186, 187, 188, 189, 190, 191, 192, 193, 194, 195, 196, 197, 198, 199, 200, 201, 202, 206, 207, 208, 209, 210, 211, 212, 213, 214, 215, 216, 217, 218, 219, 220, 221, 222, 223, 224, 225], [0.8347, 4.531e-05, 0.8429, 0.9151, 1.0, 0.4507, 0.3884, 0.3903, 0.3435, 0.0, 0.0, 0.0, 0.0, 0.7603, 1.539e-05, 0.009661, 0.7748, 0.9997, 1.0, 0.3406, 0.4689, 0.4776, 0.4682, 0.0, 0.0, 0.0, 0.0, 0.1229, 0.0, 0.0, 3.342e-06, 0.1231, 0.1409, 0.0, 1.671e-05, 0.0, 0.0, 0.5294, 0.5425, 0.3598, 0.3934, 0.0, 0.0, 0.0, 0.0, 0.0, 0.0, 0.0, 0.0, 0.0, 0.0, 0.0, 0.0, 0.0, 0.0, 0.001381, 0.0, 0.0, 0.0, 0.0, 0.0, 0.0, 0.0, 0.0, 0.0, 0.0, 0.0, 0.0, 0.0, 0.0, 0.0, 0.0, 0.0, 0.0, 0.0, 0.0, 4.31e-06, 0.0, 0.0, 0.0, 2.147e-05, 0.0, 0.0, 0.0, 0.0, 0.0, 0.0, 0.0, 0.0]): _vg.add([_i], _w, 'REPLACE')
_vg = ob_wind_1.vertex_groups.new(name='Head')
for _i, _w in zip([2, 3, 4, 5, 10, 13, 14, 15, 20, 21, 22, 23, 26, 27, 28, 29, 34, 37, 38, 39, 44, 45, 46, 47, 48, 49, 50, 51, 52, 53, 54, 55, 56, 57, 58, 59, 60, 61, 62, 63, 64, 65, 66, 67, 68, 69, 70, 71, 72, 73, 74, 75, 76, 77, 78, 79, 80, 81, 82, 83, 84, 85, 86, 87, 88, 89, 90, 91, 92, 93, 94, 95, 96, 97, 99, 100, 101, 102, 103, 104, 105, 106, 107, 108, 109, 110, 111, 112, 113, 114, 115, 116, 117, 118, 119, 120, 121, 122, 123, 124, 126, 128, 138, 139, 140, 151, 152, 153, 154, 155, 156, 157, 166, 167, 168, 169, 170, 171, 172, 173, 174, 175, 176, 178, 180, 190, 191, 192, 203, 204, 205, 206, 207, 208, 209, 218, 219, 220, 221, 222, 223, 224, 225, 229, 313, 314, 315, 316, 317, 318, 319, 320, 321, 322, 323, 324], [0.0, 0.0, 0.0, 0.0, 0.0, 0.0, 0.0, 0.0, 0.0, 0.0, 0.0, 0.0, 0.0, 0.0, 0.0, 0.0, 0.0, 0.0, 0.0, 0.0, 0.0, 0.0, 0.0, 0.0, 0.0, 0.0, 0.9844, 0.9715, 0.0, 0.0, 0.0, 0.0, 0.985, 0.9157, 0.994, 0.9721, 0.0, 0.1793, 0.0, 0.0, 0.08906, 0.08836, 0.994, 0.0, 0.6469, 0.6662, 0.1937, 0.6593, 0.727, 0.194, 0.7259, 0.6666, 0.6317, 0.6459, 0.182, 0.9316, 0.1866, 0.00724, 0.1831, 0.07513, 0.1839, 0.03057, 0.08202, 0.1876, 0.9555, 0.9574, 0.3729, 0.3943, 0.3912, 0.3923, 0.3853, 0.374, 0.34, 0.3661, 0.0, 0.0, 0.0, 0.0, 0.0, 0.0002173, 0.0, 0.0, 0.0, 0.0, 0.0003034, 0.0, 0.0, 0.0, 0.0, 0.0, 0.0, 0.0, 0.0, 0.0, 0.0, 0.0, 0.0, 1.658e-06, 2.266e-12, 2.289e-09, 3.103e-09, 0.0, 3.639e-11, 6.389e-11, 1.693e-12, 2.442e-06, 1.194e-06, 2.045e-07, 7.796e-07, 2.749e-06, 8.496e-10, 2.36e-09, 1.637e-07, 1.741e-10, 4.179e-07, 2.57e-10, 7.108e-14, 4.157e-11, 5.298e-12, 8.245e-12, 1.658e-06, 2.266e-12, 2.289e-09, 3.103e-09, 0.0, 3.639e-11, 6.389e-11, 1.693e-12, 2.442e-06, 1.194e-06, 2.045e-07, 7.796e-07, 2.749e-06, 8.496e-10, 2.36e-09, 1.637e-07, 1.741e-10, 4.179e-07, 2.57e-10, 7.108e-14, 4.157e-11, 5.298e-12, 8.245e-12, 0.0, 0.0, 0.0, 0.0, 0.0, 0.0, 0.0, 0.0, 0.0, 0.0, 0.0, 0.0, 0.0]): _vg.add([_i], _w, 'REPLACE')
_vg = ob_wind_1.vertex_groups.new(name='Pelvis')
for _i, _w in zip([3, 10, 15, 21, 27, 34, 39, 45, 48, 49, 51, 52, 53, 54, 55, 57, 58, 59, 60, 61, 62, 63, 64, 65, 66, 67, 68, 69, 70, 71, 72, 73, 74, 75, 76, 77, 78, 79, 80, 81, 82, 83, 84, 85, 86, 87, 88, 89, 90, 91, 92, 93, 94, 95, 96, 97, 98, 99, 100, 101, 102, 103, 104, 105, 106, 107, 108, 109, 110, 111, 112, 113, 114, 115, 116, 117, 118, 119, 120, 121, 122, 124, 126, 138, 139, 151, 152, 153, 154, 155, 156, 157, 166, 167, 168, 169, 174, 176, 178, 190, 191, 203, 204, 205, 206, 207, 208, 209, 218, 219, 220, 221, 325, 326, 327, 328, 329, 330, 331, 332, 333, 334, 335, 336], [0.0004822, 2.888e-05, 2.844e-05, 0.0, 0.0004822, 2.888e-05, 2.844e-05, 0.0, 0.9756, 1.0, 0.0, 0.9797, 0.9885, 1.0, 0.9668, 0.0, 0.0, 0.0, 0.3488, 0.0765, 0.3142, 0.9678, 0.2708, 0.2045, 0.0, 1.0, 0.0, 2.501e-09, 0.101, 0.0, 0.0, 0.0593, 0.0, 1.102e-08, 0.0, 0.0, 0.1232, 0.0, 0.08124, 0.2808, 0.06663, 0.1838, 0.08834, 0.3114, 0.2747, 0.09236, 0.0, 0.0, 1.811e-05, 0.0, 0.0, 4.032e-06, 7.429e-05, 5.536e-05, 0.0, 0.0, 0.586, 0.834, 0.8221, 0.5737, 0.4828, 0.7896, 0.5458, 0.7761, 0.8026, 0.5327, 0.7921, 0.554, 0.571, 0.829, 0.8159, 0.5402, 1.288e-07, 0.0, 2.575e-09, 0.0, 1.288e-07, 0.0, 2.575e-09, 0.0, 4.948e-07, 0.0, 0.0, 0.0, 0.0, 6.832e-07, 8.233e-07, 7.794e-07, 3.16e-06, 7.813e-06, 2.452e-10, 4.833e-06, 5.517e-07, 5.535e-07, 1.024e-06, 5.771e-08, 4.948e-07, 0.0, 0.0, 0.0, 0.0, 6.832e-07, 8.233e-07, 7.794e-07, 3.16e-06, 7.813e-06, 2.452e-10, 4.833e-06, 5.517e-07, 5.535e-07, 1.024e-06, 5.771e-08, 0.0, 0.0, 0.0, 0.0, 0.0, 0.0, 0.0, 0.0, 0.0, 0.0, 0.0, 0.0]): _vg.add([_i], _w, 'REPLACE')
_vg = ob_wind_1.vertex_groups.new(name='Spine_001')
for _i, _w in zip([3, 4, 10, 15, 27, 28, 34, 39, 48, 50, 51, 52, 53, 55, 56, 57, 58, 59, 60, 61, 62, 63, 64, 65, 66, 67, 68, 69, 70, 71, 72, 73, 74, 75, 76, 77, 78, 79, 80, 81, 82, 83, 84, 85, 86, 87, 88, 89, 90, 91, 92, 93, 94, 95, 96, 97, 98, 99, 100, 101, 102, 103, 104, 105, 106, 107, 108, 109, 110, 111, 112, 113, 114, 115, 116, 117, 118, 119, 120, 121, 122, 123, 124, 125, 126, 127, 128, 129, 130, 131, 132, 133, 134, 135, 136, 137, 138, 139, 140, 141, 142, 143, 144, 145, 146, 147, 148, 149, 150, 151, 152, 153, 154, 155, 156, 157, 166, 167, 168, 169, 170, 172, 174, 175, 176, 177, 178, 179, 180, 181, 182, 183, 184, 185, 186, 187, 188, 189, 190, 191, 192, 193, 194, 195, 196, 197, 198, 199, 200, 201, 202, 203, 204, 205, 206, 207, 208, 209, 218, 219, 220, 221, 222, 224, 313, 314, 315, 316, 317, 318, 319, 320, 321, 322, 323, 324, 325, 326, 327, 328, 329, 330, 331, 332, 333, 334, 335, 336], [0.0, 0.0, 0.0, 0.0, 0.0, 0.0, 0.0, 0.0, 0.02444, 9.835e-06, 0.003591, 0.02034, 0.01149, 0.03322, 1.217e-05, 0.02625, 0.000231, 0.005501, 0.3819, 0.2413, 0.4298, 0.03221, 0.4126, 0.4682, 0.0001818, 6.24e-06, 0.07345, 0.08613, 0.2507, 0.07745, 0.06439, 0.2757, 0.06301, 0.08504, 0.0729, 0.08016, 0.2847, 0.02195, 0.3183, 0.4741, 0.2998, 0.5043, 0.2415, 0.3458, 0.3562, 0.2328, 0.009014, 0.01363, 0.1968, 0.1936, 0.1864, 0.1984, 0.1818, 0.1799, 0.1807, 0.1886, 0.3731, 0.1659, 0.1774, 0.3701, 0.45, 0.2104, 0.3854, 0.2238, 0.1974, 0.417, 0.2078, 0.3937, 0.3888, 0.171, 0.184, 0.4043, 0.0, 0.0, 0.0, 0.0, 0.0, 0.0, 0.0, 0.0, 0.00566, 0.0, 3.061e-07, 0.0, 1.644e-06, 0.0, 0.0, 0.0, 0.0, 0.0, 0.0, 0.0, 0.0, 0.0, 0.0, 0.001381, 8.414e-06, 2.879e-05, 0.0, 0.0, 0.0, 0.0, 0.0, 0.0, 0.0, 0.0, 0.0, 0.0, 0.0, 0.005118, 0.01204, 0.009088, 5.722e-06, 4.13e-07, 2.834e-10, 1.439e-05, 0.0, 5.118e-07, 2.012e-07, 2.203e-08, 0.0, 0.0, 0.00566, 0.0, 3.061e-07, 0.0, 1.644e-06, 0.0, 0.0, 0.0, 0.0, 0.0, 0.0, 0.0, 0.0, 0.0, 0.0, 0.001381, 8.414e-06, 2.879e-05, 0.0, 0.0, 0.0, 0.0, 0.0, 0.0, 0.0, 0.0, 0.0, 0.0, 0.0, 0.005118, 0.01204, 0.009088, 5.722e-06, 4.13e-07, 2.834e-10, 1.439e-05, 0.0, 5.118e-07, 2.012e-07, 2.203e-08, 0.0, 0.0, 0.6314, 0.6314, 0.6284, 0.6284, 0.6303, 0.6239, 0.6276, 0.6306, 0.6313, 0.625, 0.6306, 0.6276, 0.6017, 0.6017, 0.6031, 0.6031, 0.5988, 0.6039, 0.6043, 0.6029, 0.5962, 0.6017, 0.6029, 0.6043]): _vg.add([_i], _w, 'REPLACE')
_vg = ob_wind_1.vertex_groups.new(name='Spine_002')
for _i, _w in zip([50, 51, 56, 57, 58, 59, 60, 61, 62, 64, 65, 66, 68, 69, 70, 71, 72, 73, 74, 75, 76, 77, 78, 79, 80, 81, 82, 83, 84, 85, 86, 87, 88, 89, 90, 91, 92, 93, 94, 95, 96, 97, 98, 99, 100, 101, 102, 103, 104, 105, 106, 107, 108, 109, 110, 111, 112, 113, 122, 124, 126, 138, 139, 151, 152, 153, 154, 155, 156, 157, 166, 167, 168, 169, 174, 176, 178, 190, 191, 203, 204, 205, 206, 207, 208, 209, 218, 219, 220, 221, 313, 314, 315, 316, 317, 318, 319, 320, 321, 322, 323, 324, 325, 326, 327, 328, 329, 330, 331, 332, 333, 334, 335, 336], [0.01564, 0.02495, 0.01499, 0.05803, 0.00579, 0.02236, 0.2693, 0.4961, 0.2561, 0.2275, 0.2389, 0.005814, 0.2796, 0.2477, 0.4545, 0.2633, 0.2087, 0.471, 0.2111, 0.2483, 0.2954, 0.2739, 0.4101, 0.04645, 0.4139, 0.2378, 0.4505, 0.2368, 0.4799, 0.3123, 0.2871, 0.4873, 0.03553, 0.02897, 0.4303, 0.412, 0.4224, 0.4093, 0.4328, 0.4399, 0.4726, 0.4453, 0.04092, 0.0001532, 0.0004689, 0.05628, 0.06721, 7.342e-05, 0.06864, 8.594e-05, 2.547e-05, 0.05032, 5.999e-05, 0.05198, 0.04022, 1.535e-05, 5.754e-05, 0.05544, 1.329e-05, 0.0, 0.0, 0.0, 0.0, 1.028e-05, 6.146e-06, 4.957e-06, 1.083e-07, 1.053e-05, 3.161e-10, 0.0, 0.0, 0.0, 0.0, 0.0, 1.329e-05, 0.0, 0.0, 0.0, 0.0, 1.028e-05, 6.146e-06, 4.957e-06, 1.083e-07, 1.053e-05, 3.161e-10, 0.0, 0.0, 0.0, 0.0, 0.0, 0.3686, 0.3686, 0.3716, 0.3716, 0.3697, 0.3761, 0.3724, 0.3694, 0.3687, 0.375, 0.3694, 0.3724, 0.3983, 0.3983, 0.3969, 0.3969, 0.4012, 0.3961, 0.3957, 0.3971, 0.4038, 0.3983, 0.3971, 0.3957]): _vg.add([_i], _w, 'REPLACE')
_vg = ob_wind_1.vertex_groups.new(name='Upperarm_001.L')
for _i, _w in zip([122, 123, 124, 125, 126, 127, 128, 129, 130, 131, 132, 133, 134, 135, 136, 137, 138, 139, 140, 141, 142, 143, 144, 145, 146, 147, 148, 149, 150, 151, 152, 153, 154, 155, 156, 157, 158, 159, 160, 161, 162, 163, 164, 165, 166, 167, 168, 169, 170, 171, 172, 173, 174, 175, 176, 177, 178, 179, 180, 181, 182, 183, 184, 189, 190, 191, 192, 193, 194, 195, 196, 197, 198, 203, 204, 205, 206, 207, 208, 209, 210, 211, 212, 213, 214, 215, 216, 217, 218, 219, 220, 221, 222, 223, 224, 225], [0.0, 0.0, 0.0, 0.0, 0.0, 0.0, 0.0, 0.0, 0.0, 0.0, 0.0, 0.0, 0.0, 0.0, 0.0, 0.001381, 0.0, 0.0, 0.0, 0.0, 0.0, 0.0, 0.0, 0.0, 0.0, 0.0, 0.0, 0.0, 0.0, 0.0, 0.0, 0.0, 0.0, 0.0, 0.0, 0.0, 0.0, 0.0, 0.0, 3.342e-06, 0.0, 0.0, 0.0, 1.671e-05, 0.0, 0.0, 0.0, 0.0, 0.0, 0.0, 0.0, 0.0, 0.1253, 0.0, 0.233, 0.0, 0.1792, 0.0, 0.0, 0.0, 0.0, 0.0, 0.0, 0.001381, 0.2133, 0.4309, 0.0, 0.0, 0.0, 0.0, 0.0, 0.0, 0.0, 0.0993, 0.1216, 0.1571, 0.6513, 0.5794, 0.3468, 0.5278, 0.0, 0.0, 0.0, 4.31e-06, 0.0, 0.0, 0.0, 2.147e-05, 0.4401, 0.3048, 0.3498, 0.16, 0.0, 0.0, 0.0, 0.0]): _vg.add([_i], _w, 'REPLACE')
_vg = ob_wind_1.vertex_groups.new(name='Upperarm_001.R')
for _i, _w in zip([80, 82, 122, 123, 124, 125, 126, 127, 128, 129, 130, 131, 132, 137, 138, 139, 140, 141, 142, 143, 144, 145, 146, 151, 152, 153, 154, 155, 156, 157, 158, 159, 160, 161, 162, 163, 164, 165, 166, 167, 168, 169, 170, 171, 172, 173, 174, 175, 176, 177, 178, 179, 180, 181, 182, 183, 184, 185, 186, 187, 188, 189, 190, 191, 192, 193, 194, 195, 196, 197, 198, 199, 200, 201, 202, 203, 204, 205, 206, 207, 208, 209, 210, 211, 212, 213, 214, 215, 216, 217, 218, 219, 220, 221, 222, 223, 224, 225], [0.0, 0.0, 0.1253, 0.0, 0.233, 0.0, 0.1792, 0.0, 0.0, 0.0, 0.0, 0.0, 0.0, 0.001381, 0.2133, 0.4309, 0.0, 0.0, 0.0, 0.0, 0.0, 0.0, 0.0, 0.0993, 0.1216, 0.1571, 0.6513, 0.5794, 0.3468, 0.5278, 0.0, 0.0, 0.0, 3.342e-06, 0.0, 0.0, 0.0, 1.671e-05, 0.4401, 0.3048, 0.3498, 0.16, 0.0, 0.0, 0.0, 0.0, 0.0, 0.0, 0.0, 0.0, 0.0, 0.0, 0.0, 0.0, 0.0, 0.0, 0.0, 0.0, 0.0, 0.0, 0.0, 0.001381, 0.0, 0.0, 0.0, 0.0, 0.0, 0.0, 0.0, 0.0, 0.0, 0.0, 0.0, 0.0, 0.0, 0.0, 0.0, 0.0, 0.0, 0.0, 0.0, 0.0, 0.0, 0.0, 0.0, 4.31e-06, 0.0, 0.0, 0.0, 2.147e-05, 0.0, 0.0, 0.0, 0.0, 0.0, 0.0, 0.0, 0.0]): _vg.add([_i], _w, 'REPLACE')
_vg = ob_wind_1.vertex_groups.new(name='Thighs.L')
for _i, _w in zip([3, 4, 10, 15, 20, 21, 22, 23, 114, 115, 116, 117], [0.6715, 0.6997, 0.7606, 0.7447, 0.2537, 0.2607, 0.2618, 0.3623, 1.0, 1.0, 1.0, 1.0]): _vg.add([_i], _w, 'REPLACE')
_vg = ob_wind_1.vertex_groups.new(name='Thighs.R')
for _i, _w in zip([27, 28, 34, 39, 44, 45, 46, 47, 118, 119, 120, 121], [0.6715, 0.6997, 0.7606, 0.7447, 0.2537, 0.2607, 0.2618, 0.3623, 1.0, 1.0, 1.0, 1.0]): _vg.add([_i], _w, 'REPLACE')
_vg = ob_wind_1.vertex_groups.new(name='Weapon.R')
_vg.add([226, 227, 228, 229, 230, 231, 232, 233, 234, 235, 236, 237, 238, 239, 240, 241, 242, 243, 244, 245, 246, 247, 248, 249, 250, 251, 252, 253, 254, 255, 256, 257, 258, 259, 260, 261, 262, 263, 264, 265, 266, 267, 268, 269, 270, 271, 272, 273, 274, 275, 276, 277, 278, 279, 280, 281, 282, 283, 284, 285, 286, 287, 288, 289, 290, 291, 292, 293, 294, 295, 296, 297, 298, 299, 300, 301, 302, 303, 304, 305, 306, 307, 308, 309, 310, 311, 312], 1.0, 'REPLACE')
_vg = ob_wind_1.vertex_groups.new(name='Leg.L')
_vg = ob_wind_1.vertex_groups.new(name='Leg.R')
_vg = ob_wind_1.vertex_groups.new(name='Toe.L')
_vg = ob_wind_1.vertex_groups.new(name='Toe.R')
_vg = ob_wind_1.vertex_groups.new(name='Finger_03_001.L')
for _i, _w in zip([179, 180, 181, 182, 183, 184, 185, 186, 187, 188, 193, 195, 196, 197, 198, 199, 200, 201, 202, 210, 211, 212, 213, 214, 215, 216, 217], [0.08493, 0.02589, 0.2723, 0.4692, 0.08057, 0.1779, 0.0, 0.0, 0.0, 0.0, 0.01948, 0.2601, 0.2721, 0.205, 0.2334, 0.0, 0.0, 0.0, 0.0, 0.5308, 0.651, 0.5868, 0.5441, 0.4621, 0.4782, 0.6011, 0.6394]): _vg.add([_i], _w, 'REPLACE')
_vg = ob_wind_1.vertex_groups.new(name='Finger_03_002.L')
for _i, _w in zip([185, 186, 187, 188, 199, 200, 201, 202, 210, 211, 212, 213, 214, 215, 216, 217], [1.0, 1.0, 1.0, 1.0, 1.0, 1.0, 1.0, 1.0, 0.3463, 0.349, 0.4132, 0.4527, 0.4148, 0.3809, 0.3989, 0.3551]): _vg.add([_i], _w, 'REPLACE')
_vg = ob_wind_1.vertex_groups.new(name='Finger_03_002.R')
for _i, _w in zip([133, 134, 135, 136, 147, 148, 149, 150, 158, 159, 160, 161, 162, 163, 164, 165], [1.0, 1.0, 1.0, 1.0, 1.0, 1.0, 1.0, 1.0, 0.3463, 0.349, 0.4132, 0.4527, 0.4148, 0.3809, 0.3989, 0.3551]): _vg.add([_i], _w, 'REPLACE')
_vg = ob_wind_1.vertex_groups.new(name='Finger_03_001.R')
for _i, _w in zip([127, 128, 129, 130, 131, 132, 133, 134, 135, 136, 141, 142, 143, 144, 145, 146, 147, 148, 149, 150, 158, 159, 160, 161, 162, 163, 164, 165], [0.0, 0.0, 0.277, 0.108, 0.5291, 0.4786, 0.0, 0.0, 0.0, 0.0, 0.0, 0.0, 0.3994, 0.259, 0.3174, 0.2984, 0.0, 0.0, 0.0, 0.0, 0.0, 0.0, 0.0, 0.001531, 0.0, 0.0, 0.0, 0.002555]): _vg.add([_i], _w, 'REPLACE')
_vg = ob_wind_1.vertex_groups.new(name='Elbow.L')
for _i, _w in zip([176, 178, 190, 191, 206, 207, 208, 209, 218, 219, 220, 221], [0.1103, 0.09499, 0.000155, 0.04775, 0.2528, 0.3337, 0.6532, 0.4652, 0.2838, 0.4101, 0.3559, 0.6031]): _vg.add([_i], _w, 'REPLACE')
_vg = ob_wind_1.vertex_groups.new(name='Elbow.R')
for _i, _w in zip([124, 126, 138, 139, 154, 155, 156, 157, 166, 167, 168, 169], [0.1103, 0.09499, 0.000155, 0.04775, 0.2528, 0.3337, 0.6532, 0.4652, 0.2838, 0.4101, 0.3559, 0.6031]): _vg.add([_i], _w, 'REPLACE')
_vg = ob_wind_1.vertex_groups.new(name='Knee.R')
for _i, _w in zip([26, 27, 28, 29, 37, 38, 44, 45, 46, 47], [0.3877, 0.0913, 0.06651, 0.5562, 0.3951, 0.4053, 0.2082, 0.1463, 0.2641, 0.1601]): _vg.add([_i], _w, 'REPLACE')
_vg = ob_wind_1.vertex_groups.new(name='Knee.L')
for _i, _w in zip([2, 3, 4, 5, 13, 14, 20, 21, 22, 23], [0.3877, 0.0913, 0.06651, 0.5562, 0.3951, 0.4053, 0.2082, 0.1463, 0.2641, 0.1601]): _vg.add([_i], _w, 'REPLACE')
_vg = ob_wind_1.vertex_groups.new(name='Foot.R')
for _i, _w in zip([24, 25, 30, 31, 32, 33, 35, 36, 40, 41, 42, 43], [1.0, 1.0, 0.0, 1.0, 0.906, 0.0, 1.0, 1.0, 0.9749, 0.783, 0.02891, 0.0]): _vg.add([_i], _w, 'REPLACE')
_vg = ob_wind_1.vertex_groups.new(name='Foot.L')
for _i, _w in zip([0, 1, 6, 7, 8, 9, 11, 12, 16, 17, 18, 19], [1.0, 1.0, 0.0, 1.0, 0.906, 0.0, 1.0, 1.0, 0.9749, 0.783, 0.02891, 0.0]): _vg.add([_i], _w, 'REPLACE')
_m = ob_wind_1.modifiers.new('Smooth by Angle', 'NODES')
_m.node_group = ng_smooth_by_angle
_m.show_group_selector = False
_m = ob_wind_1.modifiers.new('Armature', 'ARMATURE')
_m.object = ob_armature

# ---- collection membership
col_wind_1.objects.link(ob_armature)
col_wind_1.objects.link(ob_wind_1)

# ---- scene / render settings (as saved in the file)
scene.frame_start = 0; scene.frame_end = 40; scene.frame_set(25)
scene.render.engine = 'BLENDER_EEVEE_NEXT'
scene.render.resolution_x = 116
scene.render.resolution_y = 138
scene.render.fps = 60
scene.render.film_transparent = True
scene.cycles.sampling_pattern = 'TABULATED_SOBOL'
scene.cycles.bake_type = 'NORMAL'
scene.eevee.use_gtao = True
scene.eevee.ray_tracing_options.trace_max_roughness = 0.0
scene.view_settings.view_transform = 'Filmic'
scene.unit_settings.scale_length = 0.01
bpy.context.view_layer.update()

# ---- added for rendering (the .blend has no active camera): camera
cam_auto = bpy.data.cameras.new('AutoCamera')
cam_auto.lens = 50.0
cam_auto.sensor_width = 36.0
cam_auto.clip_end = 2143.0
ob_auto_camera = bpy.data.objects.new('AutoCamera', cam_auto)
scene.collection.objects.link(ob_auto_camera)
ob_auto_camera.location = (116.327, -146.616, 141.943)
ob_auto_camera.rotation_euler = (1.09748, -7.21219e-08, 0.694738)
scene.camera = ob_auto_camera
bpy.context.view_layer.update()
